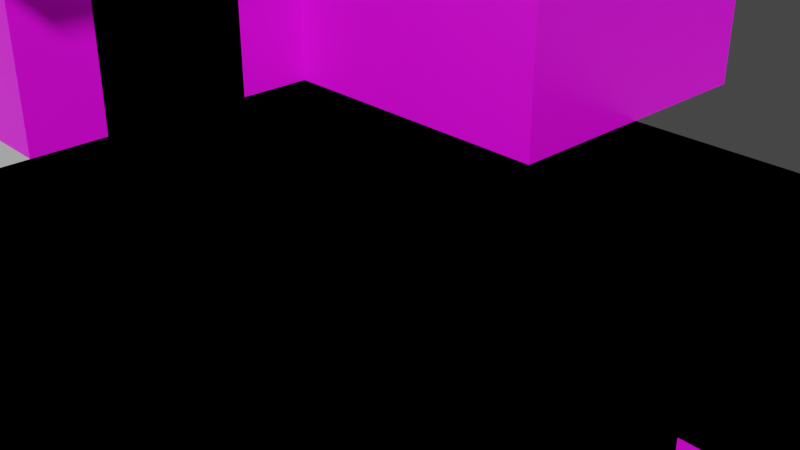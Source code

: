 # Source: ActionMap.blend  (saved by Blender 3.6.13; exported with 4.5.12 LTS)
import bpy
from mathutils import Matrix  # noqa: F401  (used for matrix-valued properties, if any)

bpy.ops.wm.read_factory_settings(use_empty=True)
scene = bpy.context.scene
scene.name = 'Scene'

# ---- collections
col_collection = bpy.data.collections.new('Collection'); scene.collection.children.link(col_collection)

# ---- images (referenced by path relative to the original .blend; pixels are not part of the script)
import os
ASSET_DIR = os.environ.get("B2B_ASSET_DIR", "")  # directory of the original .blend (textures are referenced by path, not embedded)
HERE = os.path.dirname(os.path.abspath(__file__))  # packed textures are extracted next to this script under _unpacked/

def load_image(name, relpath, width, height, colorspace="sRGB"):
    """Load a texture the original file referenced (path relative to the .blend, or extracted next to this script)."""
    p = next((c for c in (os.path.join(HERE, relpath), os.path.join(ASSET_DIR, relpath)) if relpath and os.path.exists(c)), "")
    if p:
        img = bpy.data.images.load(p, check_existing=True)
        img.name = name
    else:  # same state as the original file: an image datablock whose file is absent (Cycles renders it pink)
        img = bpy.data.images.new(name, width, height)
        img.source = "FILE"
        img.filepath = "//" + (relpath or name)
    img.colorspace_settings.name = colorspace
    return img
img_maptile_a_texture_png = load_image('MapTile_A_Texture.png', 'MapTile_A_Texture.png', 1024, 1024, 'sRGB')
img_maptile_b_texture_png = load_image('MapTile_B_Texture.png', 'MapTile_B_Texture.png', 1024, 1024, 'sRGB')
img_maptile_c_texture_png = load_image('MapTile_C_Texture.png', 'MapTile_C_Texture.png', 1024, 1024, 'sRGB')

# ---- materials (node trees are filled in below, after node groups)
mat_material_a = bpy.data.materials.new('Material_A')
mat_material_a.alpha_threshold = 0.0
mat_material_a.use_transparent_shadow = False
mat_material_a.roughness = 0.5
mat_material_a.line_color = (0.0, 0.0, 0.0, 1.0)
mat_material_b = bpy.data.materials.new('Material_B')
mat_material_b.use_transparent_shadow = False
mat_material_c = bpy.data.materials.new('Material_C')
mat_material_c.use_transparent_shadow = False

# ---- material node trees
mat_material_a.use_nodes = True; mat_material_a.node_tree.nodes.clear()
_N = mat_material_a.node_tree.nodes; _L = mat_material_a.node_tree.links
n0 = _N.new('ShaderNodeOutputMaterial'); n0.name = 'Material Output'; n0.location = (300, 300)
n1 = _N.new('ShaderNodeBsdfPrincipled'); n1.name = 'Principled BSDF'; n1.location = (10, 300)
n1.distribution = 'GGX'
n1.subsurface_method = 'RANDOM_WALK_SKIN'
n1.inputs[3].default_value = 1.45
n1.inputs[27].default_value = (0.0, 0.0, 0.0, 1.0)
n1.inputs[28].default_value = 1.0
n2 = _N.new('ShaderNodeTexImage'); n2.name = '画像テクスチャ'; n2.location = (-280, 280)
n2.image = img_maptile_a_texture_png
_L.new(n1.outputs[0], n0.inputs[0])
_L.new(n2.outputs[0], n1.inputs[0])
n0.is_active_output = True
mat_material_b.use_nodes = True; mat_material_b.node_tree.nodes.clear()
_N = mat_material_b.node_tree.nodes; _L = mat_material_b.node_tree.links
n0 = _N.new('ShaderNodeBsdfPrincipled'); n0.name = 'プリンシプルBSDF'; n0.location = (10, 300)
n0.distribution = 'GGX'
n0.subsurface_method = 'RANDOM_WALK_SKIN'
n0.inputs[3].default_value = 1.45
n0.inputs[27].default_value = (0.0, 0.0, 0.0, 1.0)
n0.inputs[28].default_value = 1.0
n1 = _N.new('ShaderNodeOutputMaterial'); n1.name = 'マテリアル出力'; n1.location = (300, 300)
n2 = _N.new('ShaderNodeTexImage'); n2.name = '画像テクスチャ'; n2.location = (-280, 280)
n2.image = img_maptile_b_texture_png
_L.new(n0.outputs[0], n1.inputs[0])
_L.new(n2.outputs[0], n0.inputs[0])
n1.is_active_output = True
mat_material_c.use_nodes = True; mat_material_c.node_tree.nodes.clear()
_N = mat_material_c.node_tree.nodes; _L = mat_material_c.node_tree.links
n0 = _N.new('ShaderNodeBsdfPrincipled'); n0.name = 'プリンシプルBSDF'; n0.location = (10, 300)
n0.distribution = 'GGX'
n0.subsurface_method = 'RANDOM_WALK_SKIN'
n0.inputs[3].default_value = 1.45
n0.inputs[27].default_value = (0.0, 0.0, 0.0, 1.0)
n0.inputs[28].default_value = 1.0
n1 = _N.new('ShaderNodeOutputMaterial'); n1.name = 'マテリアル出力'; n1.location = (300, 300)
n2 = _N.new('ShaderNodeTexImage'); n2.name = '画像テクスチャ'; n2.location = (-280, 280)
n2.image = img_maptile_c_texture_png
_L.new(n0.outputs[0], n1.inputs[0])
_L.new(n2.outputs[0], n0.inputs[0])
n1.is_active_output = True

# ---- world
world_world = bpy.data.worlds.new('World'); scene.world = world_world
world_world.use_nodes = True; world_world.node_tree.nodes.clear()
_N = world_world.node_tree.nodes; _L = world_world.node_tree.links
n0 = _N.new('ShaderNodeOutputWorld'); n0.name = 'World Output'; n0.location = (300, 300)
n1 = _N.new('ShaderNodeBackground'); n1.name = 'Background'; n1.location = (10, 300)
n1.inputs[0].default_value = (0.05088, 0.05088, 0.05088, 1.0)
_L.new(n1.outputs[0], n0.inputs[0])
n0.is_active_output = True
world_world.color = (0.05088, 0.05088, 0.05088)
world_world.use_sun_shadow = False
world_world.sun_shadow_jitter_overblur = 0.0

# ---- cameras
cam_camera = bpy.data.cameras.new('Camera')
cam_camera.clip_end = 100.0
cam_camera.ortho_scale = 7.314

# ---- meshes
me_cube = bpy.data.meshes.new('Cube')
me_cube.from_pydata([(4.0, -4.0, 0.0), (4.0, -4.0, -8.0), (-4.0, -4.0, 0.0), (-4.0, -4.0, -8.0), (4.0, 4.0, 0.0), (4.0, 4.0, -8.0), (-4.0, 4.0, 0.0), (-4.0, 4.0, -8.0)], [], [(0, 4, 6, 2), (3, 2, 6, 7), (1, 0, 2, 3), (5, 4, 0, 1)])
_uv = me_cube.uv_layers.new(name='UVMap')
_uv.uv.foreach_set('vector', [-1.49e-08, 1.49e-08, 0.5, -2.186e-08, 0.5, 0.5, 2.186e-08, 0.5, 0.0, 1.0, 0.0, 0.5, 0.5, 0.5, 0.5, 1.0, 1.0, 0.5, 0.5, 0.5, 0.5, 7.947e-09, 1.0, -1.391e-08, 1.0, 1.0, 0.5, 1.0, 0.5, 0.5, 1.0, 0.5])
me_cube.materials.append(mat_material_a)
me_cube.use_mirror_vertex_groups = False
me_cube.update()
me_cube_001 = bpy.data.meshes.new('Cube.001')
me_cube_001.from_pydata([(2.0, -2.0, 0.0), (2.0, -2.0, -4.0), (-2.0, -2.0, 0.0), (-2.0, -2.0, -4.0), (2.0, 2.0, 0.0), (2.0, 2.0, -4.0), (-2.0, 2.0, 0.0), (-2.0, 2.0, -4.0)], [], [(0, 4, 6, 2), (3, 2, 6, 7), (1, 0, 2, 3), (5, 4, 0, 1)])
me_cube_001.polygons.foreach_set('material_index', [1, 1, 1, 1])
_uv = me_cube_001.uv_layers.new(name='UVMap')
_uv.uv.foreach_set('vector', [-1.49e-08, 1.49e-08, 0.5, -2.186e-08, 0.5, 0.5, 2.186e-08, 0.5, 0.0, 1.0, 0.0, 0.5, 0.5, 0.5, 0.5, 1.0, 1.0, 0.5, 0.5, 0.5, 0.5, 7.947e-09, 1.0, -1.391e-08, 1.0, 1.0, 0.5, 1.0, 0.5, 0.5, 1.0, 0.5])
me_cube_001.materials.append(mat_material_a)
me_cube_001.materials.append(mat_material_b)
me_cube_001.use_mirror_vertex_groups = False
me_cube_001.update()
me_cube_002 = bpy.data.meshes.new('Cube.002')
me_cube_002.from_pydata([(1.0, -1.0, 0.0), (1.0, -1.0, -2.0), (-1.0, -1.0, 0.0), (-1.0, -1.0, -2.0), (1.0, 1.0, 0.0), (1.0, 1.0, -2.0), (-1.0, 1.0, 0.0), (-1.0, 1.0, -2.0)], [], [(0, 4, 6, 2), (3, 2, 6, 7), (1, 0, 2, 3), (5, 4, 0, 1)])
me_cube_002.polygons.foreach_set('material_index', [2, 2, 2, 2])
_uv = me_cube_002.uv_layers.new(name='UVMap')
_uv.uv.foreach_set('vector', [-1.49e-08, 1.49e-08, 0.5, -2.186e-08, 0.5, 0.5, 2.186e-08, 0.5, 0.0, 1.0, 0.0, 0.5, 0.5, 0.5, 0.5, 1.0, 1.0, 0.5, 0.5, 0.5, 0.5, 7.947e-09, 1.0, -1.391e-08, 1.0, 1.0, 0.5, 1.0, 0.5, 0.5, 1.0, 0.5])
me_cube_002.materials.append(mat_material_a)
me_cube_002.materials.append(mat_material_b)
me_cube_002.materials.append(mat_material_c)
me_cube_002.use_mirror_vertex_groups = False
me_cube_002.update()
me_cube_003 = bpy.data.meshes.new('Cube.003')
me_cube_003.from_pydata([(4.0, -4.0, 0.0), (4.0, -4.0, -8.0), (-4.0, -4.0, 0.0), (-4.0, -4.0, -8.0), (4.0, 4.0, 0.0), (4.0, 4.0, -8.0), (-4.0, 4.0, 0.0), (-4.0, 4.0, -8.0)], [], [(0, 4, 6, 2), (3, 2, 6, 7), (1, 0, 2, 3), (5, 4, 0, 1)])
_uv = me_cube_003.uv_layers.new(name='UVMap')
_uv.uv.foreach_set('vector', [-1.49e-08, 1.49e-08, 0.5, -2.186e-08, 0.5, 0.5, 2.186e-08, 0.5, 0.0, 1.0, 0.0, 0.5, 0.5, 0.5, 0.5, 1.0, 1.0, 0.5, 0.5, 0.5, 0.5, 7.947e-09, 1.0, -1.391e-08, 1.0, 1.0, 0.5, 1.0, 0.5, 0.5, 1.0, 0.5])
me_cube_003.materials.append(mat_material_a)
me_cube_003.use_mirror_vertex_groups = False
me_cube_003.update()
me_cube_004 = bpy.data.meshes.new('Cube.004')
me_cube_004.from_pydata([(4.0, -4.0, 0.0), (4.0, -4.0, -8.0), (-4.0, -4.0, 0.0), (-4.0, -4.0, -8.0), (4.0, 4.0, 0.0), (4.0, 4.0, -8.0), (-4.0, 4.0, 0.0), (-4.0, 4.0, -8.0)], [], [(0, 4, 6, 2), (3, 2, 6, 7), (1, 0, 2, 3), (5, 4, 0, 1)])
_uv = me_cube_004.uv_layers.new(name='UVMap')
_uv.uv.foreach_set('vector', [-1.49e-08, 1.49e-08, 0.5, -2.186e-08, 0.5, 0.5, 2.186e-08, 0.5, 0.0, 1.0, 0.0, 0.5, 0.5, 0.5, 0.5, 1.0, 1.0, 0.5, 0.5, 0.5, 0.5, 7.947e-09, 1.0, -1.391e-08, 1.0, 1.0, 0.5, 1.0, 0.5, 0.5, 1.0, 0.5])
me_cube_004.materials.append(mat_material_a)
me_cube_004.use_mirror_vertex_groups = False
me_cube_004.update()
me_cube_005 = bpy.data.meshes.new('Cube.005')
me_cube_005.from_pydata([(1.0, -1.0, 0.0), (1.0, -1.0, -2.0), (-1.0, -1.0, 0.0), (-1.0, -1.0, -2.0), (1.0, 1.0, 0.0), (1.0, 1.0, -2.0), (-1.0, 1.0, 0.0), (-1.0, 1.0, -2.0)], [], [(0, 4, 6, 2), (3, 2, 6, 7), (1, 0, 2, 3), (5, 4, 0, 1)])
me_cube_005.polygons.foreach_set('material_index', [2, 2, 2, 2])
_uv = me_cube_005.uv_layers.new(name='UVMap')
_uv.uv.foreach_set('vector', [-1.49e-08, 1.49e-08, 0.5, -2.186e-08, 0.5, 0.5, 2.186e-08, 0.5, 0.0, 1.0, 0.0, 0.5, 0.5, 0.5, 0.5, 1.0, 1.0, 0.5, 0.5, 0.5, 0.5, 7.947e-09, 1.0, -1.391e-08, 1.0, 1.0, 0.5, 1.0, 0.5, 0.5, 1.0, 0.5])
me_cube_005.materials.append(mat_material_a)
me_cube_005.materials.append(mat_material_b)
me_cube_005.materials.append(mat_material_c)
me_cube_005.use_mirror_vertex_groups = False
me_cube_005.update()
me_cube_006 = bpy.data.meshes.new('Cube.006')
me_cube_006.from_pydata([(2.0, -2.0, 0.0), (2.0, -2.0, -4.0), (-2.0, -2.0, 0.0), (-2.0, -2.0, -4.0), (2.0, 2.0, 0.0), (2.0, 2.0, -4.0), (-2.0, 2.0, 0.0), (-2.0, 2.0, -4.0)], [], [(0, 4, 6, 2), (3, 2, 6, 7), (1, 0, 2, 3), (5, 4, 0, 1)])
me_cube_006.polygons.foreach_set('material_index', [1, 1, 1, 1])
_uv = me_cube_006.uv_layers.new(name='UVMap')
_uv.uv.foreach_set('vector', [-1.49e-08, 1.49e-08, 0.5, -2.186e-08, 0.5, 0.5, 2.186e-08, 0.5, 0.0, 1.0, 0.0, 0.5, 0.5, 0.5, 0.5, 1.0, 1.0, 0.5, 0.5, 0.5, 0.5, 7.947e-09, 1.0, -1.391e-08, 1.0, 1.0, 0.5, 1.0, 0.5, 0.5, 1.0, 0.5])
me_cube_006.materials.append(mat_material_a)
me_cube_006.materials.append(mat_material_b)
me_cube_006.use_mirror_vertex_groups = False
me_cube_006.update()
me_cube_007 = bpy.data.meshes.new('Cube.007')
me_cube_007.from_pydata([(4.0, -4.0, 0.0), (4.0, -4.0, -8.0), (-4.0, -4.0, 0.0), (-4.0, -4.0, -8.0), (4.0, 4.0, 0.0), (4.0, 4.0, -8.0), (-4.0, 4.0, 0.0), (-4.0, 4.0, -8.0)], [], [(0, 4, 6, 2), (3, 2, 6, 7), (1, 0, 2, 3), (5, 4, 0, 1)])
_uv = me_cube_007.uv_layers.new(name='UVMap')
_uv.uv.foreach_set('vector', [-1.49e-08, 1.49e-08, 0.5, -2.186e-08, 0.5, 0.5, 2.186e-08, 0.5, 0.0, 1.0, 0.0, 0.5, 0.5, 0.5, 0.5, 1.0, 1.0, 0.5, 0.5, 0.5, 0.5, 7.947e-09, 1.0, -1.391e-08, 1.0, 1.0, 0.5, 1.0, 0.5, 0.5, 1.0, 0.5])
me_cube_007.materials.append(mat_material_a)
me_cube_007.use_mirror_vertex_groups = False
me_cube_007.update()
me_cube_008 = bpy.data.meshes.new('Cube.008')
me_cube_008.from_pydata([(2.0, -2.0, 0.0), (2.0, -2.0, -4.0), (-2.0, -2.0, 0.0), (-2.0, -2.0, -4.0), (2.0, 2.0, 0.0), (2.0, 2.0, -4.0), (-2.0, 2.0, 0.0), (-2.0, 2.0, -4.0)], [], [(0, 4, 6, 2), (3, 2, 6, 7), (1, 0, 2, 3), (5, 4, 0, 1)])
me_cube_008.polygons.foreach_set('material_index', [1, 1, 1, 1])
_uv = me_cube_008.uv_layers.new(name='UVMap')
_uv.uv.foreach_set('vector', [-1.49e-08, 1.49e-08, 0.5, -2.186e-08, 0.5, 0.5, 2.186e-08, 0.5, 0.0, 1.0, 0.0, 0.5, 0.5, 0.5, 0.5, 1.0, 1.0, 0.5, 0.5, 0.5, 0.5, 7.947e-09, 1.0, -1.391e-08, 1.0, 1.0, 0.5, 1.0, 0.5, 0.5, 1.0, 0.5])
me_cube_008.materials.append(mat_material_a)
me_cube_008.materials.append(mat_material_b)
me_cube_008.use_mirror_vertex_groups = False
me_cube_008.update()
me_cube_009 = bpy.data.meshes.new('Cube.009')
me_cube_009.from_pydata([(4.0, -4.0, 0.0), (4.0, -4.0, -8.0), (-4.0, -4.0, 0.0), (-4.0, -4.0, -8.0), (4.0, 4.0, 0.0), (4.0, 4.0, -8.0), (-4.0, 4.0, 0.0), (-4.0, 4.0, -8.0)], [], [(0, 4, 6, 2), (3, 2, 6, 7), (1, 0, 2, 3), (5, 4, 0, 1)])
_uv = me_cube_009.uv_layers.new(name='UVMap')
_uv.uv.foreach_set('vector', [-1.49e-08, 1.49e-08, 0.5, -2.186e-08, 0.5, 0.5, 2.186e-08, 0.5, 0.0, 1.0, 0.0, 0.5, 0.5, 0.5, 0.5, 1.0, 1.0, 0.5, 0.5, 0.5, 0.5, 7.947e-09, 1.0, -1.391e-08, 1.0, 1.0, 0.5, 1.0, 0.5, 0.5, 1.0, 0.5])
me_cube_009.materials.append(mat_material_a)
me_cube_009.use_mirror_vertex_groups = False
me_cube_009.update()
me_cube_010 = bpy.data.meshes.new('Cube.010')
me_cube_010.from_pydata([(1.0, -1.0, 0.0), (1.0, -1.0, -2.0), (-1.0, -1.0, 0.0), (-1.0, -1.0, -2.0), (1.0, 1.0, 0.0), (1.0, 1.0, -2.0), (-1.0, 1.0, 0.0), (-1.0, 1.0, -2.0)], [], [(0, 4, 6, 2), (3, 2, 6, 7), (1, 0, 2, 3), (5, 4, 0, 1)])
me_cube_010.polygons.foreach_set('material_index', [2, 2, 2, 2])
_uv = me_cube_010.uv_layers.new(name='UVMap')
_uv.uv.foreach_set('vector', [-1.49e-08, 1.49e-08, 0.5, -2.186e-08, 0.5, 0.5, 2.186e-08, 0.5, 0.0, 1.0, 0.0, 0.5, 0.5, 0.5, 0.5, 1.0, 1.0, 0.5, 0.5, 0.5, 0.5, 7.947e-09, 1.0, -1.391e-08, 1.0, 1.0, 0.5, 1.0, 0.5, 0.5, 1.0, 0.5])
me_cube_010.materials.append(mat_material_a)
me_cube_010.materials.append(mat_material_b)
me_cube_010.materials.append(mat_material_c)
me_cube_010.use_mirror_vertex_groups = False
me_cube_010.update()
me_cube_011 = bpy.data.meshes.new('Cube.011')
me_cube_011.from_pydata([(1.0, -1.0, 0.0), (1.0, -1.0, -2.0), (-1.0, -1.0, 0.0), (-1.0, -1.0, -2.0), (1.0, 1.0, 0.0), (1.0, 1.0, -2.0), (-1.0, 1.0, 0.0), (-1.0, 1.0, -2.0)], [], [(0, 4, 6, 2), (3, 2, 6, 7), (1, 0, 2, 3), (5, 4, 0, 1)])
me_cube_011.polygons.foreach_set('material_index', [2, 2, 2, 2])
_uv = me_cube_011.uv_layers.new(name='UVMap')
_uv.uv.foreach_set('vector', [-1.49e-08, 1.49e-08, 0.5, -2.186e-08, 0.5, 0.5, 2.186e-08, 0.5, 0.0, 1.0, 0.0, 0.5, 0.5, 0.5, 0.5, 1.0, 1.0, 0.5, 0.5, 0.5, 0.5, 7.947e-09, 1.0, -1.391e-08, 1.0, 1.0, 0.5, 1.0, 0.5, 0.5, 1.0, 0.5])
me_cube_011.materials.append(mat_material_a)
me_cube_011.materials.append(mat_material_b)
me_cube_011.materials.append(mat_material_c)
me_cube_011.use_mirror_vertex_groups = False
me_cube_011.update()
me_cube_012 = bpy.data.meshes.new('Cube.012')
me_cube_012.from_pydata([(1.0, -1.0, 0.0), (1.0, -1.0, -2.0), (-1.0, -1.0, 0.0), (-1.0, -1.0, -2.0), (1.0, 1.0, 0.0), (1.0, 1.0, -2.0), (-1.0, 1.0, 0.0), (-1.0, 1.0, -2.0)], [], [(0, 4, 6, 2), (3, 2, 6, 7), (1, 0, 2, 3), (5, 4, 0, 1)])
me_cube_012.polygons.foreach_set('material_index', [2, 2, 2, 2])
_uv = me_cube_012.uv_layers.new(name='UVMap')
_uv.uv.foreach_set('vector', [-1.49e-08, 1.49e-08, 0.5, -2.186e-08, 0.5, 0.5, 2.186e-08, 0.5, 0.0, 1.0, 0.0, 0.5, 0.5, 0.5, 0.5, 1.0, 1.0, 0.5, 0.5, 0.5, 0.5, 7.947e-09, 1.0, -1.391e-08, 1.0, 1.0, 0.5, 1.0, 0.5, 0.5, 1.0, 0.5])
me_cube_012.materials.append(mat_material_a)
me_cube_012.materials.append(mat_material_b)
me_cube_012.materials.append(mat_material_c)
me_cube_012.use_mirror_vertex_groups = False
me_cube_012.update()
me_cube_013 = bpy.data.meshes.new('Cube.013')
me_cube_013.from_pydata([(1.0, -1.0, 0.0), (1.0, -1.0, -2.0), (-1.0, -1.0, 0.0), (-1.0, -1.0, -2.0), (1.0, 1.0, 0.0), (1.0, 1.0, -2.0), (-1.0, 1.0, 0.0), (-1.0, 1.0, -2.0)], [], [(0, 4, 6, 2), (3, 2, 6, 7), (1, 0, 2, 3), (5, 4, 0, 1)])
me_cube_013.polygons.foreach_set('material_index', [2, 2, 2, 2])
_uv = me_cube_013.uv_layers.new(name='UVMap')
_uv.uv.foreach_set('vector', [-1.49e-08, 1.49e-08, 0.5, -2.186e-08, 0.5, 0.5, 2.186e-08, 0.5, 0.0, 1.0, 0.0, 0.5, 0.5, 0.5, 0.5, 1.0, 1.0, 0.5, 0.5, 0.5, 0.5, 7.947e-09, 1.0, -1.391e-08, 1.0, 1.0, 0.5, 1.0, 0.5, 0.5, 1.0, 0.5])
me_cube_013.materials.append(mat_material_a)
me_cube_013.materials.append(mat_material_b)
me_cube_013.materials.append(mat_material_c)
me_cube_013.use_mirror_vertex_groups = False
me_cube_013.update()
me_cube_014 = bpy.data.meshes.new('Cube.014')
me_cube_014.from_pydata([(1.0, -1.0, 0.0), (1.0, -1.0, -2.0), (-1.0, -1.0, 0.0), (-1.0, -1.0, -2.0), (1.0, 1.0, 0.0), (1.0, 1.0, -2.0), (-1.0, 1.0, 0.0), (-1.0, 1.0, -2.0)], [], [(0, 4, 6, 2), (3, 2, 6, 7), (1, 0, 2, 3), (5, 4, 0, 1)])
me_cube_014.polygons.foreach_set('material_index', [2, 2, 2, 2])
_uv = me_cube_014.uv_layers.new(name='UVMap')
_uv.uv.foreach_set('vector', [-1.49e-08, 1.49e-08, 0.5, -2.186e-08, 0.5, 0.5, 2.186e-08, 0.5, 0.0, 1.0, 0.0, 0.5, 0.5, 0.5, 0.5, 1.0, 1.0, 0.5, 0.5, 0.5, 0.5, 7.947e-09, 1.0, -1.391e-08, 1.0, 1.0, 0.5, 1.0, 0.5, 0.5, 1.0, 0.5])
me_cube_014.materials.append(mat_material_a)
me_cube_014.materials.append(mat_material_b)
me_cube_014.materials.append(mat_material_c)
me_cube_014.use_mirror_vertex_groups = False
me_cube_014.update()
me_cube_015 = bpy.data.meshes.new('Cube.015')
me_cube_015.from_pydata([(1.0, -1.0, 0.0), (1.0, -1.0, -2.0), (-1.0, -1.0, 0.0), (-1.0, -1.0, -2.0), (1.0, 1.0, 0.0), (1.0, 1.0, -2.0), (-1.0, 1.0, 0.0), (-1.0, 1.0, -2.0)], [], [(0, 4, 6, 2), (3, 2, 6, 7), (1, 0, 2, 3), (5, 4, 0, 1)])
me_cube_015.polygons.foreach_set('material_index', [2, 2, 2, 2])
_uv = me_cube_015.uv_layers.new(name='UVMap')
_uv.uv.foreach_set('vector', [-1.49e-08, 1.49e-08, 0.5, -2.186e-08, 0.5, 0.5, 2.186e-08, 0.5, 0.0, 1.0, 0.0, 0.5, 0.5, 0.5, 0.5, 1.0, 1.0, 0.5, 0.5, 0.5, 0.5, 7.947e-09, 1.0, -1.391e-08, 1.0, 1.0, 0.5, 1.0, 0.5, 0.5, 1.0, 0.5])
me_cube_015.materials.append(mat_material_a)
me_cube_015.materials.append(mat_material_b)
me_cube_015.materials.append(mat_material_c)
me_cube_015.use_mirror_vertex_groups = False
me_cube_015.update()
me_cube_016 = bpy.data.meshes.new('Cube.016')
me_cube_016.from_pydata([(1.0, -1.0, 0.0), (1.0, -1.0, -2.0), (-1.0, -1.0, 0.0), (-1.0, -1.0, -2.0), (1.0, 1.0, 0.0), (1.0, 1.0, -2.0), (-1.0, 1.0, 0.0), (-1.0, 1.0, -2.0)], [], [(0, 4, 6, 2), (3, 2, 6, 7), (1, 0, 2, 3), (5, 4, 0, 1)])
me_cube_016.polygons.foreach_set('material_index', [2, 2, 2, 2])
_uv = me_cube_016.uv_layers.new(name='UVMap')
_uv.uv.foreach_set('vector', [-1.49e-08, 1.49e-08, 0.5, -2.186e-08, 0.5, 0.5, 2.186e-08, 0.5, 0.0, 1.0, 0.0, 0.5, 0.5, 0.5, 0.5, 1.0, 1.0, 0.5, 0.5, 0.5, 0.5, 7.947e-09, 1.0, -1.391e-08, 1.0, 1.0, 0.5, 1.0, 0.5, 0.5, 1.0, 0.5])
me_cube_016.materials.append(mat_material_a)
me_cube_016.materials.append(mat_material_b)
me_cube_016.materials.append(mat_material_c)
me_cube_016.use_mirror_vertex_groups = False
me_cube_016.update()
me_cube_017 = bpy.data.meshes.new('Cube.017')
me_cube_017.from_pydata([(1.0, -1.0, 0.0), (1.0, -1.0, -2.0), (-1.0, -1.0, 0.0), (-1.0, -1.0, -2.0), (1.0, 1.0, 0.0), (1.0, 1.0, -2.0), (-1.0, 1.0, 0.0), (-1.0, 1.0, -2.0)], [], [(0, 4, 6, 2), (3, 2, 6, 7), (1, 0, 2, 3), (5, 4, 0, 1)])
me_cube_017.polygons.foreach_set('material_index', [2, 2, 2, 2])
_uv = me_cube_017.uv_layers.new(name='UVMap')
_uv.uv.foreach_set('vector', [-1.49e-08, 1.49e-08, 0.5, -2.186e-08, 0.5, 0.5, 2.186e-08, 0.5, 0.0, 1.0, 0.0, 0.5, 0.5, 0.5, 0.5, 1.0, 1.0, 0.5, 0.5, 0.5, 0.5, 7.947e-09, 1.0, -1.391e-08, 1.0, 1.0, 0.5, 1.0, 0.5, 0.5, 1.0, 0.5])
me_cube_017.materials.append(mat_material_a)
me_cube_017.materials.append(mat_material_b)
me_cube_017.materials.append(mat_material_c)
me_cube_017.use_mirror_vertex_groups = False
me_cube_017.update()
me_cube_018 = bpy.data.meshes.new('Cube.018')
me_cube_018.from_pydata([(1.0, -1.0, 0.0), (1.0, -1.0, -2.0), (-1.0, -1.0, 0.0), (-1.0, -1.0, -2.0), (1.0, 1.0, 0.0), (1.0, 1.0, -2.0), (-1.0, 1.0, 0.0), (-1.0, 1.0, -2.0)], [], [(0, 4, 6, 2), (3, 2, 6, 7), (1, 0, 2, 3), (5, 4, 0, 1)])
me_cube_018.polygons.foreach_set('material_index', [2, 2, 2, 2])
_uv = me_cube_018.uv_layers.new(name='UVMap')
_uv.uv.foreach_set('vector', [-1.49e-08, 1.49e-08, 0.5, -2.186e-08, 0.5, 0.5, 2.186e-08, 0.5, 0.0, 1.0, 0.0, 0.5, 0.5, 0.5, 0.5, 1.0, 1.0, 0.5, 0.5, 0.5, 0.5, 7.947e-09, 1.0, -1.391e-08, 1.0, 1.0, 0.5, 1.0, 0.5, 0.5, 1.0, 0.5])
me_cube_018.materials.append(mat_material_a)
me_cube_018.materials.append(mat_material_b)
me_cube_018.materials.append(mat_material_c)
me_cube_018.use_mirror_vertex_groups = False
me_cube_018.update()
me_cube_019 = bpy.data.meshes.new('Cube.019')
me_cube_019.from_pydata([(1.0, -1.0, 0.0), (1.0, -1.0, -2.0), (-1.0, -1.0, 0.0), (-1.0, -1.0, -2.0), (1.0, 1.0, 0.0), (1.0, 1.0, -2.0), (-1.0, 1.0, 0.0), (-1.0, 1.0, -2.0)], [], [(0, 4, 6, 2), (3, 2, 6, 7), (1, 0, 2, 3), (5, 4, 0, 1)])
me_cube_019.polygons.foreach_set('material_index', [2, 2, 2, 2])
_uv = me_cube_019.uv_layers.new(name='UVMap')
_uv.uv.foreach_set('vector', [-1.49e-08, 1.49e-08, 0.5, -2.186e-08, 0.5, 0.5, 2.186e-08, 0.5, 0.0, 1.0, 0.0, 0.5, 0.5, 0.5, 0.5, 1.0, 1.0, 0.5, 0.5, 0.5, 0.5, 7.947e-09, 1.0, -1.391e-08, 1.0, 1.0, 0.5, 1.0, 0.5, 0.5, 1.0, 0.5])
me_cube_019.materials.append(mat_material_a)
me_cube_019.materials.append(mat_material_b)
me_cube_019.materials.append(mat_material_c)
me_cube_019.use_mirror_vertex_groups = False
me_cube_019.update()
me_cube_020 = bpy.data.meshes.new('Cube.020')
me_cube_020.from_pydata([(1.0, -1.0, 0.0), (1.0, -1.0, -2.0), (-1.0, -1.0, 0.0), (-1.0, -1.0, -2.0), (1.0, 1.0, 0.0), (1.0, 1.0, -2.0), (-1.0, 1.0, 0.0), (-1.0, 1.0, -2.0)], [], [(0, 4, 6, 2), (3, 2, 6, 7), (1, 0, 2, 3), (5, 4, 0, 1)])
me_cube_020.polygons.foreach_set('material_index', [2, 2, 2, 2])
_uv = me_cube_020.uv_layers.new(name='UVMap')
_uv.uv.foreach_set('vector', [-1.49e-08, 1.49e-08, 0.5, -2.186e-08, 0.5, 0.5, 2.186e-08, 0.5, 0.0, 1.0, 0.0, 0.5, 0.5, 0.5, 0.5, 1.0, 1.0, 0.5, 0.5, 0.5, 0.5, 7.947e-09, 1.0, -1.391e-08, 1.0, 1.0, 0.5, 1.0, 0.5, 0.5, 1.0, 0.5])
me_cube_020.materials.append(mat_material_a)
me_cube_020.materials.append(mat_material_b)
me_cube_020.materials.append(mat_material_c)
me_cube_020.use_mirror_vertex_groups = False
me_cube_020.update()
me_cube_021 = bpy.data.meshes.new('Cube.021')
me_cube_021.from_pydata([(4.0, -4.0, 0.0), (4.0, -4.0, -8.0), (-4.0, -4.0, 0.0), (-4.0, -4.0, -8.0), (4.0, 4.0, 0.0), (4.0, 4.0, -8.0), (-4.0, 4.0, 0.0), (-4.0, 4.0, -8.0)], [], [(0, 4, 6, 2), (3, 2, 6, 7), (1, 0, 2, 3), (5, 4, 0, 1)])
_uv = me_cube_021.uv_layers.new(name='UVMap')
_uv.uv.foreach_set('vector', [-1.49e-08, 1.49e-08, 0.5, -2.186e-08, 0.5, 0.5, 2.186e-08, 0.5, 0.0, 1.0, 0.0, 0.5, 0.5, 0.5, 0.5, 1.0, 1.0, 0.5, 0.5, 0.5, 0.5, 7.947e-09, 1.0, -1.391e-08, 1.0, 1.0, 0.5, 1.0, 0.5, 0.5, 1.0, 0.5])
me_cube_021.materials.append(mat_material_a)
me_cube_021.use_mirror_vertex_groups = False
me_cube_021.update()
me_cube_022 = bpy.data.meshes.new('Cube.022')
me_cube_022.from_pydata([(2.0, -2.0, 0.0), (2.0, -2.0, -4.0), (-2.0, -2.0, 0.0), (-2.0, -2.0, -4.0), (2.0, 2.0, 0.0), (2.0, 2.0, -4.0), (-2.0, 2.0, 0.0), (-2.0, 2.0, -4.0)], [], [(0, 4, 6, 2), (3, 2, 6, 7), (1, 0, 2, 3), (5, 4, 0, 1)])
me_cube_022.polygons.foreach_set('material_index', [1, 1, 1, 1])
_uv = me_cube_022.uv_layers.new(name='UVMap')
_uv.uv.foreach_set('vector', [-1.49e-08, 1.49e-08, 0.5, -2.186e-08, 0.5, 0.5, 2.186e-08, 0.5, 0.0, 1.0, 0.0, 0.5, 0.5, 0.5, 0.5, 1.0, 1.0, 0.5, 0.5, 0.5, 0.5, 7.947e-09, 1.0, -1.391e-08, 1.0, 1.0, 0.5, 1.0, 0.5, 0.5, 1.0, 0.5])
me_cube_022.materials.append(mat_material_a)
me_cube_022.materials.append(mat_material_b)
me_cube_022.use_mirror_vertex_groups = False
me_cube_022.update()
me_cube_023 = bpy.data.meshes.new('Cube.023')
me_cube_023.from_pydata([(1.0, -1.0, 0.0), (1.0, -1.0, -2.0), (-1.0, -1.0, 0.0), (-1.0, -1.0, -2.0), (1.0, 1.0, 0.0), (1.0, 1.0, -2.0), (-1.0, 1.0, 0.0), (-1.0, 1.0, -2.0)], [], [(0, 4, 6, 2), (3, 2, 6, 7), (1, 0, 2, 3), (5, 4, 0, 1)])
me_cube_023.polygons.foreach_set('material_index', [2, 2, 2, 2])
_uv = me_cube_023.uv_layers.new(name='UVMap')
_uv.uv.foreach_set('vector', [-1.49e-08, 1.49e-08, 0.5, -2.186e-08, 0.5, 0.5, 2.186e-08, 0.5, 0.0, 1.0, 0.0, 0.5, 0.5, 0.5, 0.5, 1.0, 1.0, 0.5, 0.5, 0.5, 0.5, 7.947e-09, 1.0, -1.391e-08, 1.0, 1.0, 0.5, 1.0, 0.5, 0.5, 1.0, 0.5])
me_cube_023.materials.append(mat_material_a)
me_cube_023.materials.append(mat_material_b)
me_cube_023.materials.append(mat_material_c)
me_cube_023.use_mirror_vertex_groups = False
me_cube_023.update()
me_cube_024 = bpy.data.meshes.new('Cube.024')
me_cube_024.from_pydata([(2.0, -2.0, 0.0), (2.0, -2.0, -4.0), (-2.0, -2.0, 0.0), (-2.0, -2.0, -4.0), (2.0, 2.0, 0.0), (2.0, 2.0, -4.0), (-2.0, 2.0, 0.0), (-2.0, 2.0, -4.0)], [], [(0, 4, 6, 2), (3, 2, 6, 7), (1, 0, 2, 3), (5, 4, 0, 1)])
me_cube_024.polygons.foreach_set('material_index', [1, 1, 1, 1])
_uv = me_cube_024.uv_layers.new(name='UVMap')
_uv.uv.foreach_set('vector', [-1.49e-08, 1.49e-08, 0.5, -2.186e-08, 0.5, 0.5, 2.186e-08, 0.5, 0.0, 1.0, 0.0, 0.5, 0.5, 0.5, 0.5, 1.0, 1.0, 0.5, 0.5, 0.5, 0.5, 7.947e-09, 1.0, -1.391e-08, 1.0, 1.0, 0.5, 1.0, 0.5, 0.5, 1.0, 0.5])
me_cube_024.materials.append(mat_material_a)
me_cube_024.materials.append(mat_material_b)
me_cube_024.use_mirror_vertex_groups = False
me_cube_024.update()
me_cube_025 = bpy.data.meshes.new('Cube.025')
me_cube_025.from_pydata([(1.0, -1.0, 0.0), (1.0, -1.0, -2.0), (-1.0, -1.0, 0.0), (-1.0, -1.0, -2.0), (1.0, 1.0, 0.0), (1.0, 1.0, -2.0), (-1.0, 1.0, 0.0), (-1.0, 1.0, -2.0)], [], [(0, 4, 6, 2), (3, 2, 6, 7), (1, 0, 2, 3), (5, 4, 0, 1)])
me_cube_025.polygons.foreach_set('material_index', [2, 2, 2, 2])
_uv = me_cube_025.uv_layers.new(name='UVMap')
_uv.uv.foreach_set('vector', [-1.49e-08, 1.49e-08, 0.5, -2.186e-08, 0.5, 0.5, 2.186e-08, 0.5, 0.0, 1.0, 0.0, 0.5, 0.5, 0.5, 0.5, 1.0, 1.0, 0.5, 0.5, 0.5, 0.5, 7.947e-09, 1.0, -1.391e-08, 1.0, 1.0, 0.5, 1.0, 0.5, 0.5, 1.0, 0.5])
me_cube_025.materials.append(mat_material_a)
me_cube_025.materials.append(mat_material_b)
me_cube_025.materials.append(mat_material_c)
me_cube_025.use_mirror_vertex_groups = False
me_cube_025.update()
me_cube_026 = bpy.data.meshes.new('Cube.026')
me_cube_026.from_pydata([(4.0, -4.0, 0.0), (4.0, -4.0, -8.0), (-4.0, -4.0, 0.0), (-4.0, -4.0, -8.0), (4.0, 4.0, 0.0), (4.0, 4.0, -8.0), (-4.0, 4.0, 0.0), (-4.0, 4.0, -8.0)], [], [(0, 4, 6, 2), (3, 2, 6, 7), (1, 0, 2, 3), (5, 4, 0, 1)])
_uv = me_cube_026.uv_layers.new(name='UVMap')
_uv.uv.foreach_set('vector', [-1.49e-08, 1.49e-08, 0.5, -2.186e-08, 0.5, 0.5, 2.186e-08, 0.5, 0.0, 1.0, 0.0, 0.5, 0.5, 0.5, 0.5, 1.0, 1.0, 0.5, 0.5, 0.5, 0.5, 7.947e-09, 1.0, -1.391e-08, 1.0, 1.0, 0.5, 1.0, 0.5, 0.5, 1.0, 0.5])
me_cube_026.materials.append(mat_material_a)
me_cube_026.use_mirror_vertex_groups = False
me_cube_026.update()
me_cube_027 = bpy.data.meshes.new('Cube.027')
me_cube_027.from_pydata([(1.0, -1.0, 0.0), (1.0, -1.0, -2.0), (-1.0, -1.0, 0.0), (-1.0, -1.0, -2.0), (1.0, 1.0, 0.0), (1.0, 1.0, -2.0), (-1.0, 1.0, 0.0), (-1.0, 1.0, -2.0)], [], [(0, 4, 6, 2), (3, 2, 6, 7), (1, 0, 2, 3), (5, 4, 0, 1)])
me_cube_027.polygons.foreach_set('material_index', [2, 2, 2, 2])
_uv = me_cube_027.uv_layers.new(name='UVMap')
_uv.uv.foreach_set('vector', [-1.49e-08, 1.49e-08, 0.5, -2.186e-08, 0.5, 0.5, 2.186e-08, 0.5, 0.0, 1.0, 0.0, 0.5, 0.5, 0.5, 0.5, 1.0, 1.0, 0.5, 0.5, 0.5, 0.5, 7.947e-09, 1.0, -1.391e-08, 1.0, 1.0, 0.5, 1.0, 0.5, 0.5, 1.0, 0.5])
me_cube_027.materials.append(mat_material_a)
me_cube_027.materials.append(mat_material_b)
me_cube_027.materials.append(mat_material_c)
me_cube_027.use_mirror_vertex_groups = False
me_cube_027.update()
me_cube_028 = bpy.data.meshes.new('Cube.028')
me_cube_028.from_pydata([(1.0, -1.0, 0.0), (1.0, -1.0, -2.0), (-1.0, -1.0, 0.0), (-1.0, -1.0, -2.0), (1.0, 1.0, 0.0), (1.0, 1.0, -2.0), (-1.0, 1.0, 0.0), (-1.0, 1.0, -2.0)], [], [(0, 4, 6, 2), (3, 2, 6, 7), (1, 0, 2, 3), (5, 4, 0, 1)])
me_cube_028.polygons.foreach_set('material_index', [2, 2, 2, 2])
_uv = me_cube_028.uv_layers.new(name='UVMap')
_uv.uv.foreach_set('vector', [-1.49e-08, 1.49e-08, 0.5, -2.186e-08, 0.5, 0.5, 2.186e-08, 0.5, 0.0, 1.0, 0.0, 0.5, 0.5, 0.5, 0.5, 1.0, 1.0, 0.5, 0.5, 0.5, 0.5, 7.947e-09, 1.0, -1.391e-08, 1.0, 1.0, 0.5, 1.0, 0.5, 0.5, 1.0, 0.5])
me_cube_028.materials.append(mat_material_a)
me_cube_028.materials.append(mat_material_b)
me_cube_028.materials.append(mat_material_c)
me_cube_028.use_mirror_vertex_groups = False
me_cube_028.update()
me_cube_029 = bpy.data.meshes.new('Cube.029')
me_cube_029.from_pydata([(1.0, -1.0, 0.0), (1.0, -1.0, -2.0), (-1.0, -1.0, 0.0), (-1.0, -1.0, -2.0), (1.0, 1.0, 0.0), (1.0, 1.0, -2.0), (-1.0, 1.0, 0.0), (-1.0, 1.0, -2.0)], [], [(0, 4, 6, 2), (3, 2, 6, 7), (1, 0, 2, 3), (5, 4, 0, 1)])
me_cube_029.polygons.foreach_set('material_index', [2, 2, 2, 2])
_uv = me_cube_029.uv_layers.new(name='UVMap')
_uv.uv.foreach_set('vector', [-1.49e-08, 1.49e-08, 0.5, -2.186e-08, 0.5, 0.5, 2.186e-08, 0.5, 0.0, 1.0, 0.0, 0.5, 0.5, 0.5, 0.5, 1.0, 1.0, 0.5, 0.5, 0.5, 0.5, 7.947e-09, 1.0, -1.391e-08, 1.0, 1.0, 0.5, 1.0, 0.5, 0.5, 1.0, 0.5])
me_cube_029.materials.append(mat_material_a)
me_cube_029.materials.append(mat_material_b)
me_cube_029.materials.append(mat_material_c)
me_cube_029.use_mirror_vertex_groups = False
me_cube_029.update()
me_cube_030 = bpy.data.meshes.new('Cube.030')
me_cube_030.from_pydata([(1.0, -1.0, 0.0), (1.0, -1.0, -2.0), (-1.0, -1.0, 0.0), (-1.0, -1.0, -2.0), (1.0, 1.0, 0.0), (1.0, 1.0, -2.0), (-1.0, 1.0, 0.0), (-1.0, 1.0, -2.0)], [], [(0, 4, 6, 2), (3, 2, 6, 7), (1, 0, 2, 3), (5, 4, 0, 1)])
me_cube_030.polygons.foreach_set('material_index', [2, 2, 2, 2])
_uv = me_cube_030.uv_layers.new(name='UVMap')
_uv.uv.foreach_set('vector', [-1.49e-08, 1.49e-08, 0.5, -2.186e-08, 0.5, 0.5, 2.186e-08, 0.5, 0.0, 1.0, 0.0, 0.5, 0.5, 0.5, 0.5, 1.0, 1.0, 0.5, 0.5, 0.5, 0.5, 7.947e-09, 1.0, -1.391e-08, 1.0, 1.0, 0.5, 1.0, 0.5, 0.5, 1.0, 0.5])
me_cube_030.materials.append(mat_material_a)
me_cube_030.materials.append(mat_material_b)
me_cube_030.materials.append(mat_material_c)
me_cube_030.use_mirror_vertex_groups = False
me_cube_030.update()
me_cube_031 = bpy.data.meshes.new('Cube.031')
me_cube_031.from_pydata([(4.0, -4.0, 0.0), (4.0, -4.0, -8.0), (-4.0, -4.0, 0.0), (-4.0, -4.0, -8.0), (4.0, 4.0, 0.0), (4.0, 4.0, -8.0), (-4.0, 4.0, 0.0), (-4.0, 4.0, -8.0)], [], [(0, 4, 6, 2), (3, 2, 6, 7), (1, 0, 2, 3), (5, 4, 0, 1)])
_uv = me_cube_031.uv_layers.new(name='UVMap')
_uv.uv.foreach_set('vector', [-1.49e-08, 1.49e-08, 0.5, -2.186e-08, 0.5, 0.5, 2.186e-08, 0.5, 0.0, 1.0, 0.0, 0.5, 0.5, 0.5, 0.5, 1.0, 1.0, 0.5, 0.5, 0.5, 0.5, 7.947e-09, 1.0, -1.391e-08, 1.0, 1.0, 0.5, 1.0, 0.5, 0.5, 1.0, 0.5])
me_cube_031.materials.append(mat_material_a)
me_cube_031.use_mirror_vertex_groups = False
me_cube_031.update()
me_cube_032 = bpy.data.meshes.new('Cube.032')
me_cube_032.from_pydata([(1.0, -1.0, 0.0), (1.0, -1.0, -2.0), (-1.0, -1.0, 0.0), (-1.0, -1.0, -2.0), (1.0, 1.0, 0.0), (1.0, 1.0, -2.0), (-1.0, 1.0, 0.0), (-1.0, 1.0, -2.0)], [], [(0, 4, 6, 2), (3, 2, 6, 7), (1, 0, 2, 3), (5, 4, 0, 1)])
me_cube_032.polygons.foreach_set('material_index', [2, 2, 2, 2])
_uv = me_cube_032.uv_layers.new(name='UVMap')
_uv.uv.foreach_set('vector', [-1.49e-08, 1.49e-08, 0.5, -2.186e-08, 0.5, 0.5, 2.186e-08, 0.5, 0.0, 1.0, 0.0, 0.5, 0.5, 0.5, 0.5, 1.0, 1.0, 0.5, 0.5, 0.5, 0.5, 7.947e-09, 1.0, -1.391e-08, 1.0, 1.0, 0.5, 1.0, 0.5, 0.5, 1.0, 0.5])
me_cube_032.materials.append(mat_material_a)
me_cube_032.materials.append(mat_material_b)
me_cube_032.materials.append(mat_material_c)
me_cube_032.use_mirror_vertex_groups = False
me_cube_032.update()
me_cube_033 = bpy.data.meshes.new('Cube.033')
me_cube_033.from_pydata([(2.0, -2.0, 0.0), (2.0, -2.0, -4.0), (-2.0, -2.0, 0.0), (-2.0, -2.0, -4.0), (2.0, 2.0, 0.0), (2.0, 2.0, -4.0), (-2.0, 2.0, 0.0), (-2.0, 2.0, -4.0)], [], [(0, 4, 6, 2), (3, 2, 6, 7), (1, 0, 2, 3), (5, 4, 0, 1)])
me_cube_033.polygons.foreach_set('material_index', [1, 1, 1, 1])
_uv = me_cube_033.uv_layers.new(name='UVMap')
_uv.uv.foreach_set('vector', [-1.49e-08, 1.49e-08, 0.5, -2.186e-08, 0.5, 0.5, 2.186e-08, 0.5, 0.0, 1.0, 0.0, 0.5, 0.5, 0.5, 0.5, 1.0, 1.0, 0.5, 0.5, 0.5, 0.5, 7.947e-09, 1.0, -1.391e-08, 1.0, 1.0, 0.5, 1.0, 0.5, 0.5, 1.0, 0.5])
me_cube_033.materials.append(mat_material_a)
me_cube_033.materials.append(mat_material_b)
me_cube_033.use_mirror_vertex_groups = False
me_cube_033.update()
me_cube_034 = bpy.data.meshes.new('Cube.034')
me_cube_034.from_pydata([(2.0, -2.0, 0.0), (2.0, -2.0, -4.0), (-2.0, -2.0, 0.0), (-2.0, -2.0, -4.0), (2.0, 2.0, 0.0), (2.0, 2.0, -4.0), (-2.0, 2.0, 0.0), (-2.0, 2.0, -4.0)], [], [(0, 4, 6, 2), (3, 2, 6, 7), (1, 0, 2, 3), (5, 4, 0, 1)])
me_cube_034.polygons.foreach_set('material_index', [1, 1, 1, 1])
_uv = me_cube_034.uv_layers.new(name='UVMap')
_uv.uv.foreach_set('vector', [-1.49e-08, 1.49e-08, 0.5, -2.186e-08, 0.5, 0.5, 2.186e-08, 0.5, 0.0, 1.0, 0.0, 0.5, 0.5, 0.5, 0.5, 1.0, 1.0, 0.5, 0.5, 0.5, 0.5, 7.947e-09, 1.0, -1.391e-08, 1.0, 1.0, 0.5, 1.0, 0.5, 0.5, 1.0, 0.5])
me_cube_034.materials.append(mat_material_a)
me_cube_034.materials.append(mat_material_b)
me_cube_034.use_mirror_vertex_groups = False
me_cube_034.update()
me_cube_035 = bpy.data.meshes.new('Cube.035')
me_cube_035.from_pydata([(4.0, -4.0, 0.0), (4.0, -4.0, -8.0), (-4.0, -4.0, 0.0), (-4.0, -4.0, -8.0), (4.0, 4.0, 0.0), (4.0, 4.0, -8.0), (-4.0, 4.0, 0.0), (-4.0, 4.0, -8.0)], [], [(0, 4, 6, 2), (3, 2, 6, 7), (1, 0, 2, 3), (5, 4, 0, 1)])
_uv = me_cube_035.uv_layers.new(name='UVMap')
_uv.uv.foreach_set('vector', [-1.49e-08, 1.49e-08, 0.5, -2.186e-08, 0.5, 0.5, 2.186e-08, 0.5, 0.0, 1.0, 0.0, 0.5, 0.5, 0.5, 0.5, 1.0, 1.0, 0.5, 0.5, 0.5, 0.5, 7.947e-09, 1.0, -1.391e-08, 1.0, 1.0, 0.5, 1.0, 0.5, 0.5, 1.0, 0.5])
me_cube_035.materials.append(mat_material_a)
me_cube_035.use_mirror_vertex_groups = False
me_cube_035.update()
me_cube_036 = bpy.data.meshes.new('Cube.036')
me_cube_036.from_pydata([(4.0, -4.0, 0.0), (4.0, -4.0, -8.0), (-4.0, -4.0, 0.0), (-4.0, -4.0, -8.0), (4.0, 4.0, 0.0), (4.0, 4.0, -8.0), (-4.0, 4.0, 0.0), (-4.0, 4.0, -8.0)], [], [(0, 4, 6, 2), (3, 2, 6, 7), (1, 0, 2, 3), (5, 4, 0, 1)])
_uv = me_cube_036.uv_layers.new(name='UVMap')
_uv.uv.foreach_set('vector', [-1.49e-08, 1.49e-08, 0.5, -2.186e-08, 0.5, 0.5, 2.186e-08, 0.5, 0.0, 1.0, 0.0, 0.5, 0.5, 0.5, 0.5, 1.0, 1.0, 0.5, 0.5, 0.5, 0.5, 7.947e-09, 1.0, -1.391e-08, 1.0, 1.0, 0.5, 1.0, 0.5, 0.5, 1.0, 0.5])
me_cube_036.materials.append(mat_material_a)
me_cube_036.use_mirror_vertex_groups = False
me_cube_036.update()
me_cube_037 = bpy.data.meshes.new('Cube.037')
me_cube_037.from_pydata([(1.0, -1.0, 0.0), (1.0, -1.0, -2.0), (-1.0, -1.0, 0.0), (-1.0, -1.0, -2.0), (1.0, 1.0, 0.0), (1.0, 1.0, -2.0), (-1.0, 1.0, 0.0), (-1.0, 1.0, -2.0)], [], [(0, 4, 6, 2), (3, 2, 6, 7), (1, 0, 2, 3), (5, 4, 0, 1)])
me_cube_037.polygons.foreach_set('material_index', [2, 2, 2, 2])
_uv = me_cube_037.uv_layers.new(name='UVMap')
_uv.uv.foreach_set('vector', [-1.49e-08, 1.49e-08, 0.5, -2.186e-08, 0.5, 0.5, 2.186e-08, 0.5, 0.0, 1.0, 0.0, 0.5, 0.5, 0.5, 0.5, 1.0, 1.0, 0.5, 0.5, 0.5, 0.5, 7.947e-09, 1.0, -1.391e-08, 1.0, 1.0, 0.5, 1.0, 0.5, 0.5, 1.0, 0.5])
me_cube_037.materials.append(mat_material_a)
me_cube_037.materials.append(mat_material_b)
me_cube_037.materials.append(mat_material_c)
me_cube_037.use_mirror_vertex_groups = False
me_cube_037.update()
me_cube_038 = bpy.data.meshes.new('Cube.038')
me_cube_038.from_pydata([(1.0, -1.0, 0.0), (1.0, -1.0, -2.0), (-1.0, -1.0, 0.0), (-1.0, -1.0, -2.0), (1.0, 1.0, 0.0), (1.0, 1.0, -2.0), (-1.0, 1.0, 0.0), (-1.0, 1.0, -2.0)], [], [(0, 4, 6, 2), (3, 2, 6, 7), (1, 0, 2, 3), (5, 4, 0, 1)])
me_cube_038.polygons.foreach_set('material_index', [2, 2, 2, 2])
_uv = me_cube_038.uv_layers.new(name='UVMap')
_uv.uv.foreach_set('vector', [-1.49e-08, 1.49e-08, 0.5, -2.186e-08, 0.5, 0.5, 2.186e-08, 0.5, 0.0, 1.0, 0.0, 0.5, 0.5, 0.5, 0.5, 1.0, 1.0, 0.5, 0.5, 0.5, 0.5, 7.947e-09, 1.0, -1.391e-08, 1.0, 1.0, 0.5, 1.0, 0.5, 0.5, 1.0, 0.5])
me_cube_038.materials.append(mat_material_a)
me_cube_038.materials.append(mat_material_b)
me_cube_038.materials.append(mat_material_c)
me_cube_038.use_mirror_vertex_groups = False
me_cube_038.update()
me_cube_039 = bpy.data.meshes.new('Cube.039')
me_cube_039.from_pydata([(1.0, -1.0, 0.0), (1.0, -1.0, -2.0), (-1.0, -1.0, 0.0), (-1.0, -1.0, -2.0), (1.0, 1.0, 0.0), (1.0, 1.0, -2.0), (-1.0, 1.0, 0.0), (-1.0, 1.0, -2.0)], [], [(0, 4, 6, 2), (3, 2, 6, 7), (1, 0, 2, 3), (5, 4, 0, 1)])
me_cube_039.polygons.foreach_set('material_index', [2, 2, 2, 2])
_uv = me_cube_039.uv_layers.new(name='UVMap')
_uv.uv.foreach_set('vector', [-1.49e-08, 1.49e-08, 0.5, -2.186e-08, 0.5, 0.5, 2.186e-08, 0.5, 0.0, 1.0, 0.0, 0.5, 0.5, 0.5, 0.5, 1.0, 1.0, 0.5, 0.5, 0.5, 0.5, 7.947e-09, 1.0, -1.391e-08, 1.0, 1.0, 0.5, 1.0, 0.5, 0.5, 1.0, 0.5])
me_cube_039.materials.append(mat_material_a)
me_cube_039.materials.append(mat_material_b)
me_cube_039.materials.append(mat_material_c)
me_cube_039.use_mirror_vertex_groups = False
me_cube_039.update()
me_cube_040 = bpy.data.meshes.new('Cube.040')
me_cube_040.from_pydata([(4.0, -4.0, 0.0), (4.0, -4.0, -8.0), (-4.0, -4.0, 0.0), (-4.0, -4.0, -8.0), (4.0, 4.0, 0.0), (4.0, 4.0, -8.0), (-4.0, 4.0, 0.0), (-4.0, 4.0, -8.0)], [], [(0, 4, 6, 2), (3, 2, 6, 7), (1, 0, 2, 3), (5, 4, 0, 1)])
_uv = me_cube_040.uv_layers.new(name='UVMap')
_uv.uv.foreach_set('vector', [-1.49e-08, 1.49e-08, 0.5, -2.186e-08, 0.5, 0.5, 2.186e-08, 0.5, 0.0, 1.0, 0.0, 0.5, 0.5, 0.5, 0.5, 1.0, 1.0, 0.5, 0.5, 0.5, 0.5, 7.947e-09, 1.0, -1.391e-08, 1.0, 1.0, 0.5, 1.0, 0.5, 0.5, 1.0, 0.5])
me_cube_040.materials.append(mat_material_a)
me_cube_040.use_mirror_vertex_groups = False
me_cube_040.update()
me_cube_041 = bpy.data.meshes.new('Cube.041')
me_cube_041.from_pydata([(4.0, -4.0, 0.0), (4.0, -4.0, -8.0), (-4.0, -4.0, 0.0), (-4.0, -4.0, -8.0), (4.0, 4.0, 0.0), (4.0, 4.0, -8.0), (-4.0, 4.0, 0.0), (-4.0, 4.0, -8.0)], [], [(0, 4, 6, 2), (3, 2, 6, 7), (1, 0, 2, 3), (5, 4, 0, 1)])
_uv = me_cube_041.uv_layers.new(name='UVMap')
_uv.uv.foreach_set('vector', [-1.49e-08, 1.49e-08, 0.5, -2.186e-08, 0.5, 0.5, 2.186e-08, 0.5, 0.0, 1.0, 0.0, 0.5, 0.5, 0.5, 0.5, 1.0, 1.0, 0.5, 0.5, 0.5, 0.5, 7.947e-09, 1.0, -1.391e-08, 1.0, 1.0, 0.5, 1.0, 0.5, 0.5, 1.0, 0.5])
me_cube_041.materials.append(mat_material_a)
me_cube_041.use_mirror_vertex_groups = False
me_cube_041.update()
me_cube_042 = bpy.data.meshes.new('Cube.042')
me_cube_042.from_pydata([(2.0, -2.0, 0.0), (2.0, -2.0, -4.0), (-2.0, -2.0, 0.0), (-2.0, -2.0, -4.0), (2.0, 2.0, 0.0), (2.0, 2.0, -4.0), (-2.0, 2.0, 0.0), (-2.0, 2.0, -4.0)], [], [(0, 4, 6, 2), (3, 2, 6, 7), (1, 0, 2, 3), (5, 4, 0, 1)])
me_cube_042.polygons.foreach_set('material_index', [1, 1, 1, 1])
_uv = me_cube_042.uv_layers.new(name='UVMap')
_uv.uv.foreach_set('vector', [-1.49e-08, 1.49e-08, 0.5, -2.186e-08, 0.5, 0.5, 2.186e-08, 0.5, 0.0, 1.0, 0.0, 0.5, 0.5, 0.5, 0.5, 1.0, 1.0, 0.5, 0.5, 0.5, 0.5, 7.947e-09, 1.0, -1.391e-08, 1.0, 1.0, 0.5, 1.0, 0.5, 0.5, 1.0, 0.5])
me_cube_042.materials.append(mat_material_a)
me_cube_042.materials.append(mat_material_b)
me_cube_042.use_mirror_vertex_groups = False
me_cube_042.update()
me_cube_043 = bpy.data.meshes.new('Cube.043')
me_cube_043.from_pydata([(4.0, -4.0, 0.0), (4.0, -4.0, -8.0), (-4.0, -4.0, 0.0), (-4.0, -4.0, -8.0), (4.0, 4.0, 0.0), (4.0, 4.0, -8.0), (-4.0, 4.0, 0.0), (-4.0, 4.0, -8.0)], [], [(0, 4, 6, 2), (3, 2, 6, 7), (1, 0, 2, 3), (5, 4, 0, 1)])
_uv = me_cube_043.uv_layers.new(name='UVMap')
_uv.uv.foreach_set('vector', [-1.49e-08, 1.49e-08, 0.5, -2.186e-08, 0.5, 0.5, 2.186e-08, 0.5, 0.0, 1.0, 0.0, 0.5, 0.5, 0.5, 0.5, 1.0, 1.0, 0.5, 0.5, 0.5, 0.5, 7.947e-09, 1.0, -1.391e-08, 1.0, 1.0, 0.5, 1.0, 0.5, 0.5, 1.0, 0.5])
me_cube_043.materials.append(mat_material_a)
me_cube_043.use_mirror_vertex_groups = False
me_cube_043.update()
me_cube_044 = bpy.data.meshes.new('Cube.044')
me_cube_044.from_pydata([(4.0, -4.0, 0.0), (4.0, -4.0, -8.0), (-4.0, -4.0, 0.0), (-4.0, -4.0, -8.0), (4.0, 4.0, 0.0), (4.0, 4.0, -8.0), (-4.0, 4.0, 0.0), (-4.0, 4.0, -8.0)], [], [(0, 4, 6, 2), (3, 2, 6, 7), (1, 0, 2, 3), (5, 4, 0, 1)])
_uv = me_cube_044.uv_layers.new(name='UVMap')
_uv.uv.foreach_set('vector', [-1.49e-08, 1.49e-08, 0.5, -2.186e-08, 0.5, 0.5, 2.186e-08, 0.5, 0.0, 1.0, 0.0, 0.5, 0.5, 0.5, 0.5, 1.0, 1.0, 0.5, 0.5, 0.5, 0.5, 7.947e-09, 1.0, -1.391e-08, 1.0, 1.0, 0.5, 1.0, 0.5, 0.5, 1.0, 0.5])
me_cube_044.materials.append(mat_material_a)
me_cube_044.use_mirror_vertex_groups = False
me_cube_044.update()
me_007 = bpy.data.meshes.new('平面.007')
me_007.from_pydata([(23.0, -51.0, 15.0), (35.0, -51.0, 15.0), (23.0, -49.0, 15.0), (35.0, -49.0, 15.0), (26.0, 49.0, -15.0), (40.0, 49.0, -15.0), (26.0, 51.0, -15.0), (40.0, 51.0, -15.0), (58.0, 49.0, -10.0), (72.0, 49.0, -10.0), (58.0, 51.0, -10.0), (72.0, 51.0, -10.0), (-4.0, -1.0, 0.0), (14.0, -1.0, 0.0), (-4.0, 1.0, 0.0), (14.0, 1.0, 0.0), (14.0, -1.0, 1.0), (14.0, 1.0, 1.0), (18.0, -1.0, 1.0), (18.0, 1.0, 1.0), (18.0, -1.0, 2.0), (18.0, 1.0, 2.0), (26.0, -1.0, 2.0), (26.0, 1.0, 2.0), (26.0, -1.0, 1.0), (26.0, 1.0, 1.0), (30.0, -1.0, 1.0), (30.0, 1.0, 1.0), (30.0, -1.0, 0.0), (30.0, 1.0, 0.0), (38.0, -1.0, 0.0), (38.0, 1.0, 0.0), (40.0, -1.0, -2.0), (40.0, 1.0, -2.0), (58.0, -1.0, -2.0), (58.0, 1.0, -2.0), (58.0, -1.0, -1.0), (58.0, 1.0, -1.0), (60.0, -1.0, -1.0), (60.0, 1.0, -1.0), (60.0, -1.0, 0.0), (60.0, 1.0, 0.0), (62.0, -1.0, 0.0), (62.0, 1.0, 0.0), (62.0, -1.0, 1.0), (62.0, 1.0, 1.0), (76.0, -1.0, 1.0), (76.0, 1.0, 1.0), (-4.0, -1.0, 4.0), (-4.0, 1.0, 4.0), (38.0, -1.0, -8.0), (38.0, 1.0, -8.0), (40.0, -1.0, -4.0), (40.0, 1.0, -4.0), (76.0, -1.0, -3.0), (76.0, 1.0, -3.0), (72.0, 49.0, -14.0), (72.0, 51.0, -14.0), (58.0, 49.0, -18.0), (58.0, 51.0, -18.0), (40.0, 49.0, -23.0), (40.0, 51.0, -23.0), (26.0, 49.0, -19.0), (26.0, 51.0, -19.0), (23.0, -51.0, 11.0), (23.0, -49.0, 11.0), (35.0, -51.0, 7.0), (35.0, -49.0, 7.0), (-2.0, -1.0, 4.0), (-2.0, 1.0, 4.0), (-2.0, -1.0, 12.0), (-2.0, 1.0, 12.0)], [], [(0, 1, 3, 2), (4, 5, 7, 6), (8, 9, 11, 10), (12, 13, 15, 14), (15, 13, 16, 17), (17, 16, 18, 19), (19, 18, 20, 21), (21, 20, 22, 23), (23, 22, 24, 25), (25, 24, 26, 27), (27, 26, 28, 29), (29, 28, 30, 31), (33, 32, 34, 35), (35, 34, 36, 37), (37, 36, 38, 39), (39, 38, 40, 41), (41, 40, 42, 43), (43, 42, 44, 45), (45, 44, 46, 47), (12, 14, 49, 48), (31, 30, 50, 51), (32, 33, 53, 52), (47, 46, 54, 55), (11, 9, 56, 57), (8, 10, 59, 58), (7, 5, 60, 61), (4, 6, 63, 62), (0, 2, 65, 64), (3, 1, 66, 67), (48, 49, 69, 68), (68, 69, 71, 70)])
_uv = me_007.uv_layers.new(name='UVマップ')
_uv.uv.foreach_set('vector', [0.0, 0.0, 1.0, 0.0, 1.0, 1.0, 0.0, 1.0, 0.0, 0.0, 1.0, 0.0, 1.0, 1.0, 0.0, 1.0, 0.0, 0.0, 1.0, 0.0, 1.0, 1.0, 0.0, 1.0, 0.0, 0.0, 1.0, 0.0, 1.0, 1.0, 0.0, 1.0, 1.0, 1.0, 1.0, 0.0, 1.0, 0.0, 1.0, 1.0, 1.0, 1.0, 1.0, 0.0, 1.0, 0.0, 1.0, 1.0, 1.0, 1.0, 1.0, 0.0, 1.0, 0.0, 1.0, 1.0, 1.0, 1.0, 1.0, 0.0, 1.0, 0.0, 1.0, 1.0, 1.0, 1.0, 1.0, 0.0, 1.0, 0.0, 1.0, 1.0, 1.0, 1.0, 1.0, 0.0, 1.0, 0.0, 1.0, 1.0, 1.0, 1.0, 1.0, 0.0, 1.0, 0.0, 1.0, 1.0, 1.0, 1.0, 1.0, 0.0, 1.0, 0.0, 1.0, 1.0, 1.0, 1.0, 1.0, 0.0, 1.0, 0.0, 1.0, 1.0, 1.0, 1.0, 1.0, 0.0, 1.0, 0.0, 1.0, 1.0, 1.0, 1.0, 1.0, 0.0, 1.0, 0.0, 1.0, 1.0, 1.0, 1.0, 1.0, 0.0, 1.0, 0.0, 1.0, 1.0, 1.0, 1.0, 1.0, 0.0, 1.0, 0.0, 1.0, 1.0, 1.0, 1.0, 1.0, 0.0, 1.0, 0.0, 1.0, 1.0, 1.0, 1.0, 1.0, 0.0, 1.0, 0.0, 1.0, 1.0, 0.0, 0.0, 0.0, 1.0, 0.0, 1.0, 0.0, 0.0, 1.0, 1.0, 1.0, 0.0, 1.0, 0.0, 1.0, 1.0, 1.0, 0.0, 1.0, 1.0, 1.0, 1.0, 1.0, 0.0, 1.0, 1.0, 1.0, 0.0, 1.0, 0.0, 1.0, 1.0, 1.0, 1.0, 1.0, 0.0, 1.0, 0.0, 1.0, 1.0, 0.0, 0.0, 0.0, 1.0, 0.0, 1.0, 0.0, 0.0, 1.0, 1.0, 1.0, 0.0, 1.0, 0.0, 1.0, 1.0, 0.0, 0.0, 0.0, 1.0, 0.0, 1.0, 0.0, 0.0, 0.0, 0.0, 0.0, 1.0, 0.0, 1.0, 0.0, 0.0, 1.0, 1.0, 1.0, 0.0, 1.0, 0.0, 1.0, 1.0, 0.0, 0.0, 0.0, 1.0, 0.0, 1.0, 0.0, 0.0, 0.0, 0.0, 0.0, 1.0, 0.0, 1.0, 0.0, 0.0])
me_007.update()
me_cube_045 = bpy.data.meshes.new('Cube.045')
me_cube_045.from_pydata([(2.0, -2.0, 0.0), (2.0, -2.0, -4.0), (-2.0, -2.0, 0.0), (-2.0, -2.0, -4.0), (2.0, 2.0, 0.0), (2.0, 2.0, -4.0), (-2.0, 2.0, 0.0), (-2.0, 2.0, -4.0)], [], [(0, 4, 6, 2), (3, 2, 6, 7), (1, 0, 2, 3), (5, 4, 0, 1)])
me_cube_045.polygons.foreach_set('material_index', [1, 1, 1, 1])
_uv = me_cube_045.uv_layers.new(name='UVMap')
_uv.uv.foreach_set('vector', [-1.49e-08, 1.49e-08, 0.5, -2.186e-08, 0.5, 0.5, 2.186e-08, 0.5, 0.0, 1.0, 0.0, 0.5, 0.5, 0.5, 0.5, 1.0, 1.0, 0.5, 0.5, 0.5, 0.5, 7.947e-09, 1.0, -1.391e-08, 1.0, 1.0, 0.5, 1.0, 0.5, 0.5, 1.0, 0.5])
me_cube_045.materials.append(mat_material_a)
me_cube_045.materials.append(mat_material_b)
me_cube_045.use_mirror_vertex_groups = False
me_cube_045.update()
me_cube_046 = bpy.data.meshes.new('Cube.046')
me_cube_046.from_pydata([(1.0, -1.0, 0.0), (1.0, -1.0, -2.0), (-1.0, -1.0, 0.0), (-1.0, -1.0, -2.0), (1.0, 1.0, 0.0), (1.0, 1.0, -2.0), (-1.0, 1.0, 0.0), (-1.0, 1.0, -2.0)], [], [(0, 4, 6, 2), (3, 2, 6, 7), (1, 0, 2, 3), (5, 4, 0, 1)])
me_cube_046.polygons.foreach_set('material_index', [2, 2, 2, 2])
_uv = me_cube_046.uv_layers.new(name='UVMap')
_uv.uv.foreach_set('vector', [-1.49e-08, 1.49e-08, 0.5, -2.186e-08, 0.5, 0.5, 2.186e-08, 0.5, 0.0, 1.0, 0.0, 0.5, 0.5, 0.5, 0.5, 1.0, 1.0, 0.5, 0.5, 0.5, 0.5, 7.947e-09, 1.0, -1.391e-08, 1.0, 1.0, 0.5, 1.0, 0.5, 0.5, 1.0, 0.5])
me_cube_046.materials.append(mat_material_a)
me_cube_046.materials.append(mat_material_b)
me_cube_046.materials.append(mat_material_c)
me_cube_046.use_mirror_vertex_groups = False
me_cube_046.update()
me_x = bpy.data.meshes.new('立方体')
me_x.from_pydata([(-75.0, -99.18, -8.777), (-75.0, -94.0, 10.54), (-75.0, 94.0, -60.54), (-75.0, 99.18, -41.22), (125.0, -99.18, -8.777), (125.0, -94.0, 10.54), (125.0, 94.0, -60.54), (125.0, 99.18, -41.22)], [], [(0, 1, 3, 2), (2, 3, 7, 6), (6, 7, 5, 4), (4, 5, 1, 0), (2, 6, 4, 0), (7, 3, 1, 5)])
_uv = me_x.uv_layers.new(name='UVマップ')
_uv.uv.foreach_set('vector', [0.375, 0.0, 0.625, 0.0, 0.625, 0.25, 0.375, 0.25, 0.375, 0.25, 0.625, 0.25, 0.625, 0.5, 0.375, 0.5, 0.375, 0.5, 0.625, 0.5, 0.625, 0.75, 0.375, 0.75, 0.375, 0.75, 0.625, 0.75, 0.625, 1.0, 0.375, 1.0, 0.125, 0.5, 0.375, 0.5, 0.375, 0.75, 0.125, 0.75, 0.625, 0.5, 0.875, 0.5, 0.875, 0.75, 0.625, 0.75])
me_x.update()
me_001 = bpy.data.meshes.new('平面.001')
me_001.from_pydata([(42.0, 49.0, -14.0), (44.0, 49.0, -14.0), (42.0, 51.0, -14.0), (44.0, 51.0, -14.0), (46.0, 49.0, -13.0), (48.0, 49.0, -13.0), (46.0, 51.0, -13.0), (48.0, 51.0, -13.0), (50.0, 49.0, -12.0), (52.0, 49.0, -12.0), (50.0, 51.0, -12.0), (52.0, 51.0, -12.0), (54.0, 49.0, -11.0), (56.0, 49.0, -11.0), (54.0, 51.0, -11.0), (56.0, 51.0, -11.0), (56.0, 49.0, -13.0), (56.0, 51.0, -13.0), (54.0, 49.0, -13.0), (54.0, 51.0, -13.0), (52.0, 49.0, -14.0), (52.0, 51.0, -14.0), (50.0, 49.0, -14.0), (50.0, 51.0, -14.0), (48.0, 49.0, -15.0), (48.0, 51.0, -15.0), (46.0, 49.0, -15.0), (46.0, 51.0, -15.0), (44.0, 49.0, -16.0), (44.0, 51.0, -16.0), (42.0, 49.0, -16.0), (42.0, 51.0, -16.0)], [], [(0, 1, 3, 2), (4, 5, 7, 6), (8, 9, 11, 10), (12, 13, 15, 14), (15, 13, 16, 17), (12, 14, 19, 18), (11, 9, 20, 21), (8, 10, 23, 22), (7, 5, 24, 25), (4, 6, 27, 26), (3, 1, 28, 29), (0, 2, 31, 30)])
_uv = me_001.uv_layers.new(name='UVマップ')
_uv.uv.foreach_set('vector', [0.0, 0.0, 1.0, 0.0, 1.0, 1.0, 0.0, 1.0, 0.0, 0.0, 1.0, 0.0, 1.0, 1.0, 0.0, 1.0, 0.0, 0.0, 1.0, 0.0, 1.0, 1.0, 0.0, 1.0, 0.0, 0.0, 1.0, 0.0, 1.0, 1.0, 0.0, 1.0, 1.0, 1.0, 1.0, 0.0, 1.0, 0.0, 1.0, 1.0, 0.0, 0.0, 0.0, 1.0, 0.0, 1.0, 0.0, 0.0, 1.0, 1.0, 1.0, 0.0, 1.0, 0.0, 1.0, 1.0, 0.0, 0.0, 0.0, 1.0, 0.0, 1.0, 0.0, 0.0, 1.0, 1.0, 1.0, 0.0, 1.0, 0.0, 1.0, 1.0, 0.0, 0.0, 0.0, 1.0, 0.0, 1.0, 0.0, 0.0, 1.0, 1.0, 1.0, 0.0, 1.0, 0.0, 1.0, 1.0, 0.0, 0.0, 0.0, 1.0, 0.0, 1.0, 0.0, 0.0])
me_001.update()
me_cube_047 = bpy.data.meshes.new('Cube.047')
me_cube_047.from_pydata([(4.0, -4.0, 0.0), (4.0, -4.0, -8.0), (-4.0, -4.0, 0.0), (-4.0, -4.0, -8.0), (4.0, 4.0, 0.0), (4.0, 4.0, -8.0), (-4.0, 4.0, 0.0), (-4.0, 4.0, -8.0)], [], [(0, 4, 6, 2), (3, 2, 6, 7), (1, 0, 2, 3), (5, 4, 0, 1)])
_uv = me_cube_047.uv_layers.new(name='UVMap')
_uv.uv.foreach_set('vector', [-1.49e-08, 1.49e-08, 0.5, -2.186e-08, 0.5, 0.5, 2.186e-08, 0.5, 0.0, 1.0, 0.0, 0.5, 0.5, 0.5, 0.5, 1.0, 1.0, 0.5, 0.5, 0.5, 0.5, 7.947e-09, 1.0, -1.391e-08, 1.0, 1.0, 0.5, 1.0, 0.5, 0.5, 1.0, 0.5])
me_cube_047.materials.append(mat_material_a)
me_cube_047.use_mirror_vertex_groups = False
me_cube_047.update()
me_cube_048 = bpy.data.meshes.new('Cube.048')
me_cube_048.from_pydata([(2.0, -2.0, 0.0), (2.0, -2.0, -4.0), (-2.0, -2.0, 0.0), (-2.0, -2.0, -4.0), (2.0, 2.0, 0.0), (2.0, 2.0, -4.0), (-2.0, 2.0, 0.0), (-2.0, 2.0, -4.0)], [], [(0, 4, 6, 2), (3, 2, 6, 7), (1, 0, 2, 3), (5, 4, 0, 1)])
me_cube_048.polygons.foreach_set('material_index', [1, 1, 1, 1])
_uv = me_cube_048.uv_layers.new(name='UVMap')
_uv.uv.foreach_set('vector', [-1.49e-08, 1.49e-08, 0.5, -2.186e-08, 0.5, 0.5, 2.186e-08, 0.5, 0.0, 1.0, 0.0, 0.5, 0.5, 0.5, 0.5, 1.0, 1.0, 0.5, 0.5, 0.5, 0.5, 7.947e-09, 1.0, -1.391e-08, 1.0, 1.0, 0.5, 1.0, 0.5, 0.5, 1.0, 0.5])
me_cube_048.materials.append(mat_material_a)
me_cube_048.materials.append(mat_material_b)
me_cube_048.use_mirror_vertex_groups = False
me_cube_048.update()
me_cube_049 = bpy.data.meshes.new('Cube.049')
me_cube_049.from_pydata([(2.0, -2.0, 0.0), (2.0, -2.0, -4.0), (-2.0, -2.0, 0.0), (-2.0, -2.0, -4.0), (2.0, 2.0, 0.0), (2.0, 2.0, -4.0), (-2.0, 2.0, 0.0), (-2.0, 2.0, -4.0)], [], [(0, 4, 6, 2), (3, 2, 6, 7), (1, 0, 2, 3), (5, 4, 0, 1)])
me_cube_049.polygons.foreach_set('material_index', [1, 1, 1, 1])
_uv = me_cube_049.uv_layers.new(name='UVMap')
_uv.uv.foreach_set('vector', [-1.49e-08, 1.49e-08, 0.5, -2.186e-08, 0.5, 0.5, 2.186e-08, 0.5, 0.0, 1.0, 0.0, 0.5, 0.5, 0.5, 0.5, 1.0, 1.0, 0.5, 0.5, 0.5, 0.5, 7.947e-09, 1.0, -1.391e-08, 1.0, 1.0, 0.5, 1.0, 0.5, 0.5, 1.0, 0.5])
me_cube_049.materials.append(mat_material_a)
me_cube_049.materials.append(mat_material_b)
me_cube_049.use_mirror_vertex_groups = False
me_cube_049.update()

# ---- objects
ob_maptile_a = bpy.data.objects.new('MapTile_A', me_cube)
ob_camera = bpy.data.objects.new('Camera', cam_camera)
ob_maptile_b = bpy.data.objects.new('MapTile_B', me_cube_001)
ob_maptile_c = bpy.data.objects.new('MapTile_C', me_cube_002)
ob_maptile_a_001 = bpy.data.objects.new('MapTile_A.001', me_cube_003)
ob_maptile_a_002 = bpy.data.objects.new('MapTile_A.002', me_cube_004)
ob_maptile_c_001 = bpy.data.objects.new('MapTile_C.001', me_cube_005)
ob_maptile_b_001 = bpy.data.objects.new('MapTile_B.001', me_cube_006)
ob_maptile_a_003 = bpy.data.objects.new('MapTile_A.003', me_cube_007)
ob_maptile_b_002 = bpy.data.objects.new('MapTile_B.002', me_cube_008)
ob_maptile_a_004 = bpy.data.objects.new('MapTile_A.004', me_cube_009)
ob_maptile_c_002 = bpy.data.objects.new('MapTile_C.002', me_cube_010)
ob_maptile_c_003 = bpy.data.objects.new('MapTile_C.003', me_cube_011)
ob_maptile_c_004 = bpy.data.objects.new('MapTile_C.004', me_cube_012)
ob_maptile_c_005 = bpy.data.objects.new('MapTile_C.005', me_cube_013)
ob_maptile_c_006 = bpy.data.objects.new('MapTile_C.006', me_cube_014)
ob_maptile_c_007 = bpy.data.objects.new('MapTile_C.007', me_cube_015)
ob_maptile_c_008 = bpy.data.objects.new('MapTile_C.008', me_cube_016)
ob_maptile_c_009 = bpy.data.objects.new('MapTile_C.009', me_cube_017)
ob_maptile_c_010 = bpy.data.objects.new('MapTile_C.010', me_cube_018)
ob_maptile_c_011 = bpy.data.objects.new('MapTile_C.011', me_cube_019)
ob_maptile_c_012 = bpy.data.objects.new('MapTile_C.012', me_cube_020)
ob_maptile_a_005 = bpy.data.objects.new('MapTile_A.005', me_cube_021)
ob_maptile_b_003 = bpy.data.objects.new('MapTile_B.003', me_cube_022)
ob_maptile_c_013 = bpy.data.objects.new('MapTile_C.013', me_cube_023)
ob_maptile_b_004 = bpy.data.objects.new('MapTile_B.004', me_cube_024)
ob_maptile_c_014 = bpy.data.objects.new('MapTile_C.014', me_cube_025)
ob_maptile_a_006 = bpy.data.objects.new('MapTile_A.006', me_cube_026)
ob_maptile_c_015 = bpy.data.objects.new('MapTile_C.015', me_cube_027)
ob_maptile_c_016 = bpy.data.objects.new('MapTile_C.016', me_cube_028)
ob_maptile_c_017 = bpy.data.objects.new('MapTile_C.017', me_cube_029)
ob_maptile_c_018 = bpy.data.objects.new('MapTile_C.018', me_cube_030)
ob_maptile_a_007 = bpy.data.objects.new('MapTile_A.007', me_cube_031)
ob_maptile_c_019 = bpy.data.objects.new('MapTile_C.019', me_cube_032)
ob_maptile_b_005 = bpy.data.objects.new('MapTile_B.005', me_cube_033)
ob_maptile_b_006 = bpy.data.objects.new('MapTile_B.006', me_cube_034)
ob_maptile_a_008 = bpy.data.objects.new('MapTile_A.008', me_cube_035)
ob_maptile_a_009 = bpy.data.objects.new('MapTile_A.009', me_cube_036)
ob_maptile_c_020 = bpy.data.objects.new('MapTile_C.020', me_cube_037)
ob_maptile_c_021 = bpy.data.objects.new('MapTile_C.021', me_cube_038)
ob_maptile_c_022 = bpy.data.objects.new('MapTile_C.022', me_cube_039)
ob_maptile_a_010 = bpy.data.objects.new('MapTile_A.010', me_cube_040)
ob_maptile_a_011 = bpy.data.objects.new('MapTile_A.011', me_cube_041)
ob_maptile_b_007 = bpy.data.objects.new('MapTile_B.007', me_cube_042)
ob_maptile_a_012 = bpy.data.objects.new('MapTile_A.012', me_cube_043)
ob_maptile_a_013 = bpy.data.objects.new('MapTile_A.013', me_cube_044)
ob_collider_001 = bpy.data.objects.new('Collider.001', me_007)
ob_maptile_b_008 = bpy.data.objects.new('MapTile_B.008', me_cube_045)
ob_maptile_c_023 = bpy.data.objects.new('MapTile_C.023', me_cube_046)
ob_collider = bpy.data.objects.new('Collider', me_x)
ob_collider_002 = bpy.data.objects.new('Collider.002', me_001)
ob_maptile_a_014 = bpy.data.objects.new('MapTile_A.014', me_cube_047)
ob_maptile_b_009 = bpy.data.objects.new('MapTile_B.009', me_cube_048)
ob_maptile_b_010 = bpy.data.objects.new('MapTile_B.010', me_cube_049)

# ---- transforms, parenting, visibility, modifiers, constraints
ob_maptile_a.location = (0.0, 0.0, 0.0)
ob_maptile_a.lock_rotations_4d = False
ob_maptile_a.empty_display_type = 'ARROWS'
ob_maptile_a.lineart.crease_threshold = 0.0
ob_camera.location = (7.359, -6.926, 4.958)
ob_camera.rotation_euler = (1.109, 0.0, 0.8149)
ob_camera.lock_rotations_4d = False
ob_camera.empty_display_type = 'ARROWS'
ob_camera.color = (0.0, 0.0, 0.0, 0.0)
ob_camera.display_type = 'WIRE'
ob_camera.lineart.crease_threshold = 0.0
ob_maptile_b.location = (0.0, 0.0, 0.0)
ob_maptile_b.lock_rotations_4d = False
ob_maptile_b.empty_display_type = 'ARROWS'
ob_maptile_b.lineart.crease_threshold = 0.0
ob_maptile_c.location = (0.0, 0.0, 0.0)
ob_maptile_c.lock_rotations_4d = False
ob_maptile_c.empty_display_type = 'ARROWS'
ob_maptile_c.lineart.crease_threshold = 0.0
ob_maptile_a_001.location = (0.0, 0.0, 0.0)
ob_maptile_a_001.lock_rotations_4d = False
ob_maptile_a_001.empty_display_type = 'ARROWS'
ob_maptile_a_001.lineart.crease_threshold = 0.0
ob_maptile_a_002.location = (10.0, 0.0, 0.0)
ob_maptile_a_002.lock_rotations_4d = False
ob_maptile_a_002.empty_display_type = 'ARROWS'
ob_maptile_a_002.lineart.crease_threshold = 0.0
ob_maptile_c_001.location = (5.0, 0.0, 0.0)
ob_maptile_c_001.lock_rotations_4d = False
ob_maptile_c_001.empty_display_type = 'ARROWS'
ob_maptile_c_001.lineart.crease_threshold = 0.0
ob_maptile_b_001.location = (16.0, 0.0, 1.0)
ob_maptile_b_001.lock_rotations_4d = False
ob_maptile_b_001.empty_display_type = 'ARROWS'
ob_maptile_b_001.lineart.crease_threshold = 0.0
ob_maptile_a_003.location = (22.0, 0.0, 2.0)
ob_maptile_a_003.lock_rotations_4d = False
ob_maptile_a_003.empty_display_type = 'ARROWS'
ob_maptile_a_003.lineart.crease_threshold = 0.0
ob_maptile_b_002.location = (28.0, 0.0, 1.0)
ob_maptile_b_002.lock_rotations_4d = False
ob_maptile_b_002.empty_display_type = 'ARROWS'
ob_maptile_b_002.lineart.crease_threshold = 0.0
ob_maptile_a_004.location = (34.0, 0.0, 0.0)
ob_maptile_a_004.lock_rotations_4d = False
ob_maptile_a_004.empty_display_type = 'ARROWS'
ob_maptile_a_004.lineart.crease_threshold = 0.0
ob_maptile_c_002.location = (41.0, 0.0, -2.0)
ob_maptile_c_002.lock_rotations_4d = False
ob_maptile_c_002.empty_display_type = 'ARROWS'
ob_maptile_c_002.lineart.crease_threshold = 0.0
ob_maptile_c_003.location = (43.0, 0.0, -2.0)
ob_maptile_c_003.lock_rotations_4d = False
ob_maptile_c_003.empty_display_type = 'ARROWS'
ob_maptile_c_003.lineart.crease_threshold = 0.0
ob_maptile_c_004.location = (45.0, 0.0, -2.0)
ob_maptile_c_004.lock_rotations_4d = False
ob_maptile_c_004.empty_display_type = 'ARROWS'
ob_maptile_c_004.lineart.crease_threshold = 0.0
ob_maptile_c_005.location = (47.0, 0.0, -2.0)
ob_maptile_c_005.lock_rotations_4d = False
ob_maptile_c_005.empty_display_type = 'ARROWS'
ob_maptile_c_005.lineart.crease_threshold = 0.0
ob_maptile_c_006.location = (49.0, 0.0, -2.0)
ob_maptile_c_006.lock_rotations_4d = False
ob_maptile_c_006.empty_display_type = 'ARROWS'
ob_maptile_c_006.lineart.crease_threshold = 0.0
ob_maptile_c_007.location = (51.0, 0.0, -2.0)
ob_maptile_c_007.lock_rotations_4d = False
ob_maptile_c_007.empty_display_type = 'ARROWS'
ob_maptile_c_007.lineart.crease_threshold = 0.0
ob_maptile_c_008.location = (53.0, 0.0, -2.0)
ob_maptile_c_008.lock_rotations_4d = False
ob_maptile_c_008.empty_display_type = 'ARROWS'
ob_maptile_c_008.lineart.crease_threshold = 0.0
ob_maptile_c_009.location = (55.0, 0.0, -2.0)
ob_maptile_c_009.lock_rotations_4d = False
ob_maptile_c_009.empty_display_type = 'ARROWS'
ob_maptile_c_009.lineart.crease_threshold = 0.0
ob_maptile_c_010.location = (57.0, 0.0, -2.0)
ob_maptile_c_010.lock_rotations_4d = False
ob_maptile_c_010.empty_display_type = 'ARROWS'
ob_maptile_c_010.lineart.crease_threshold = 0.0
ob_maptile_c_011.location = (59.0, 0.0, -1.0)
ob_maptile_c_011.lock_rotations_4d = False
ob_maptile_c_011.empty_display_type = 'ARROWS'
ob_maptile_c_011.lineart.crease_threshold = 0.0
ob_maptile_c_012.location = (61.0, 0.0, 0.0)
ob_maptile_c_012.lock_rotations_4d = False
ob_maptile_c_012.empty_display_type = 'ARROWS'
ob_maptile_c_012.lineart.crease_threshold = 0.0
ob_maptile_a_005.location = (66.0, 0.0, 1.0)
ob_maptile_a_005.lock_rotations_4d = False
ob_maptile_a_005.empty_display_type = 'ARROWS'
ob_maptile_a_005.lineart.crease_threshold = 0.0
ob_maptile_b_003.location = (74.0, 0.0, 1.0)
ob_maptile_b_003.lock_rotations_4d = False
ob_maptile_b_003.empty_display_type = 'ARROWS'
ob_maptile_b_003.lineart.crease_threshold = 0.0
ob_maptile_c_013.location = (71.0, 0.0, 1.0)
ob_maptile_c_013.lock_rotations_4d = False
ob_maptile_c_013.empty_display_type = 'ARROWS'
ob_maptile_c_013.lineart.crease_threshold = 0.0
ob_maptile_b_004.location = (70.0, 50.0, -10.0)
ob_maptile_b_004.lock_rotations_4d = False
ob_maptile_b_004.empty_display_type = 'ARROWS'
ob_maptile_b_004.lineart.crease_threshold = 0.0
ob_maptile_c_014.location = (67.0, 50.0, -10.0)
ob_maptile_c_014.lock_rotations_4d = False
ob_maptile_c_014.empty_display_type = 'ARROWS'
ob_maptile_c_014.lineart.crease_threshold = 0.0
ob_maptile_a_006.location = (62.0, 50.0, -10.0)
ob_maptile_a_006.lock_rotations_4d = False
ob_maptile_a_006.empty_display_type = 'ARROWS'
ob_maptile_a_006.lineart.crease_threshold = 0.0
ob_maptile_c_015.location = (55.0, 50.0, -11.0)
ob_maptile_c_015.lock_rotations_4d = False
ob_maptile_c_015.empty_display_type = 'ARROWS'
ob_maptile_c_015.lineart.crease_threshold = 0.0
ob_maptile_c_016.location = (51.0, 50.0, -12.0)
ob_maptile_c_016.lock_rotations_4d = False
ob_maptile_c_016.empty_display_type = 'ARROWS'
ob_maptile_c_016.lineart.crease_threshold = 0.0
ob_maptile_c_017.location = (47.0, 50.0, -13.0)
ob_maptile_c_017.lock_rotations_4d = False
ob_maptile_c_017.empty_display_type = 'ARROWS'
ob_maptile_c_017.lineart.crease_threshold = 0.0
ob_maptile_c_018.location = (43.0, 50.0, -14.0)
ob_maptile_c_018.lock_rotations_4d = False
ob_maptile_c_018.empty_display_type = 'ARROWS'
ob_maptile_c_018.lineart.crease_threshold = 0.0
ob_maptile_a_007.location = (36.0, 50.0, -15.0)
ob_maptile_a_007.lock_rotations_4d = False
ob_maptile_a_007.empty_display_type = 'ARROWS'
ob_maptile_a_007.lineart.crease_threshold = 0.0
ob_maptile_c_019.location = (31.0, 50.0, -15.0)
ob_maptile_c_019.lock_rotations_4d = False
ob_maptile_c_019.empty_display_type = 'ARROWS'
ob_maptile_c_019.lineart.crease_threshold = 0.0
ob_maptile_b_005.location = (28.0, 50.0, -15.0)
ob_maptile_b_005.lock_rotations_4d = False
ob_maptile_b_005.empty_display_type = 'ARROWS'
ob_maptile_b_005.lineart.crease_threshold = 0.0
ob_maptile_b_006.location = (25.0, -50.0, 15.0)
ob_maptile_b_006.lock_rotations_4d = False
ob_maptile_b_006.empty_display_type = 'ARROWS'
ob_maptile_b_006.lineart.crease_threshold = 0.0
ob_maptile_a_008.location = (31.0, -50.0, 15.0)
ob_maptile_a_008.lock_rotations_4d = False
ob_maptile_a_008.empty_display_type = 'ARROWS'
ob_maptile_a_008.lineart.crease_threshold = 0.0
ob_maptile_a_009.location = (30.0, 20.0, 8.0)
ob_maptile_a_009.lock_rotations_4d = False
ob_maptile_a_009.empty_display_type = 'ARROWS'
ob_maptile_a_009.lineart.crease_threshold = 0.0
ob_maptile_c_020.location = (47.0, 20.0, -4.0)
ob_maptile_c_020.lock_rotations_4d = False
ob_maptile_c_020.empty_display_type = 'ARROWS'
ob_maptile_c_020.lineart.crease_threshold = 0.0
ob_maptile_c_021.location = (45.0, 20.0, -4.0)
ob_maptile_c_021.lock_rotations_4d = False
ob_maptile_c_021.empty_display_type = 'ARROWS'
ob_maptile_c_021.lineart.crease_threshold = 0.0
ob_maptile_c_022.location = (45.0, 20.0, -2.0)
ob_maptile_c_022.lock_rotations_4d = False
ob_maptile_c_022.empty_display_type = 'ARROWS'
ob_maptile_c_022.lineart.crease_threshold = 0.0
ob_maptile_a_010.location = (55.0, 20.0, -8.0)
ob_maptile_a_010.lock_rotations_4d = False
ob_maptile_a_010.empty_display_type = 'ARROWS'
ob_maptile_a_010.lineart.crease_threshold = 0.0
ob_maptile_a_011.location = (82.0, 20.0, 0.0)
ob_maptile_a_011.lock_rotations_4d = False
ob_maptile_a_011.empty_display_type = 'ARROWS'
ob_maptile_a_011.lineart.crease_threshold = 0.0
ob_maptile_b_007.location = (8.0, 20.0, 4.0)
ob_maptile_b_007.lock_rotations_4d = False
ob_maptile_b_007.empty_display_type = 'ARROWS'
ob_maptile_b_007.lineart.crease_threshold = 0.0
ob_maptile_a_012.location = (52.0, 70.0, -10.0)
ob_maptile_a_012.lock_rotations_4d = False
ob_maptile_a_012.empty_display_type = 'ARROWS'
ob_maptile_a_012.lineart.crease_threshold = 0.0
ob_maptile_a_013.location = (8.0, 70.0, -15.0)
ob_maptile_a_013.lock_rotations_4d = False
ob_maptile_a_013.empty_display_type = 'ARROWS'
ob_maptile_a_013.lineart.crease_threshold = 0.0
ob_collider_001.location = (0.0, 0.0, 0.0)
ob_maptile_b_008.location = (16.0, -30.0, 4.0)
ob_maptile_b_008.lock_rotations_4d = False
ob_maptile_b_008.empty_display_type = 'ARROWS'
ob_maptile_b_008.lineart.crease_threshold = 0.0
ob_maptile_c_023.location = (40.0, -30.0, 10.0)
ob_maptile_c_023.lock_rotations_4d = False
ob_maptile_c_023.empty_display_type = 'ARROWS'
ob_maptile_c_023.lineart.crease_threshold = 0.0
ob_collider.location = (0.0, 0.0, 0.0)
ob_collider_002.location = (0.0, 0.0, 0.0)
ob_maptile_a_014.location = (-6.0, 0.0, 12.0)
ob_maptile_a_014.lock_rotations_4d = False
ob_maptile_a_014.empty_display_type = 'ARROWS'
ob_maptile_a_014.lineart.crease_threshold = 0.0
ob_maptile_b_009.location = (-6.0, 0.0, 4.0)
ob_maptile_b_009.lock_rotations_4d = False
ob_maptile_b_009.empty_display_type = 'ARROWS'
ob_maptile_b_009.lineart.crease_threshold = 0.0
ob_maptile_b_010.location = (-2.0, 4.0, 4.0)
ob_maptile_b_010.lock_rotations_4d = False
ob_maptile_b_010.empty_display_type = 'ARROWS'
ob_maptile_b_010.lineart.crease_threshold = 0.0

# ---- collection membership
col_collection.objects.link(ob_maptile_a)
col_collection.objects.link(ob_camera)
col_collection.objects.link(ob_maptile_b)
col_collection.objects.link(ob_maptile_c)
col_collection.objects.link(ob_maptile_a_001)
col_collection.objects.link(ob_maptile_a_002)
col_collection.objects.link(ob_maptile_c_001)
col_collection.objects.link(ob_maptile_b_001)
col_collection.objects.link(ob_maptile_a_003)
col_collection.objects.link(ob_maptile_b_002)
col_collection.objects.link(ob_maptile_a_004)
col_collection.objects.link(ob_maptile_c_002)
col_collection.objects.link(ob_maptile_c_003)
col_collection.objects.link(ob_maptile_c_004)
col_collection.objects.link(ob_maptile_c_005)
col_collection.objects.link(ob_maptile_c_006)
col_collection.objects.link(ob_maptile_c_007)
col_collection.objects.link(ob_maptile_c_008)
col_collection.objects.link(ob_maptile_c_009)
col_collection.objects.link(ob_maptile_c_010)
col_collection.objects.link(ob_maptile_c_011)
col_collection.objects.link(ob_maptile_c_012)
col_collection.objects.link(ob_maptile_a_005)
col_collection.objects.link(ob_maptile_b_003)
col_collection.objects.link(ob_maptile_c_013)
col_collection.objects.link(ob_maptile_b_004)
col_collection.objects.link(ob_maptile_c_014)
col_collection.objects.link(ob_maptile_a_006)
col_collection.objects.link(ob_maptile_c_015)
col_collection.objects.link(ob_maptile_c_016)
col_collection.objects.link(ob_maptile_c_017)
col_collection.objects.link(ob_maptile_c_018)
col_collection.objects.link(ob_maptile_a_007)
col_collection.objects.link(ob_maptile_c_019)
col_collection.objects.link(ob_maptile_b_005)
col_collection.objects.link(ob_maptile_b_006)
col_collection.objects.link(ob_maptile_a_008)
col_collection.objects.link(ob_maptile_a_009)
col_collection.objects.link(ob_maptile_c_020)
col_collection.objects.link(ob_maptile_c_021)
col_collection.objects.link(ob_maptile_c_022)
col_collection.objects.link(ob_maptile_a_010)
col_collection.objects.link(ob_maptile_a_011)
col_collection.objects.link(ob_maptile_b_007)
col_collection.objects.link(ob_maptile_a_012)
col_collection.objects.link(ob_maptile_a_013)
col_collection.objects.link(ob_collider_001)
col_collection.objects.link(ob_maptile_b_008)
col_collection.objects.link(ob_maptile_c_023)
col_collection.objects.link(ob_collider)
col_collection.objects.link(ob_collider_002)
col_collection.objects.link(ob_maptile_a_014)
col_collection.objects.link(ob_maptile_b_009)
col_collection.objects.link(ob_maptile_b_010)

# ---- scene / render settings (as saved in the file)
scene.camera = ob_camera
scene.frame_start = 1; scene.frame_end = 250; scene.frame_set(1)
scene.render.engine = 'BLENDER_EEVEE_NEXT'
scene.cycles.sampling_pattern = 'TABULATED_SOBOL'
scene.view_settings.view_transform = 'Filmic'
bpy.context.view_layer.update()

# ---- added for rendering (the .blend has no usable light): sun
light_auto_sun = bpy.data.lights.new('AutoSun', 'SUN')
light_auto_sun.energy = 3.0
light_auto_sun.angle = 0.0523599
ob_auto_sun = bpy.data.objects.new('AutoSun', light_auto_sun)
scene.collection.objects.link(ob_auto_sun)
ob_auto_sun.rotation_euler = (0.872665, 0.174533, 0.523599)
bpy.context.view_layer.update()
